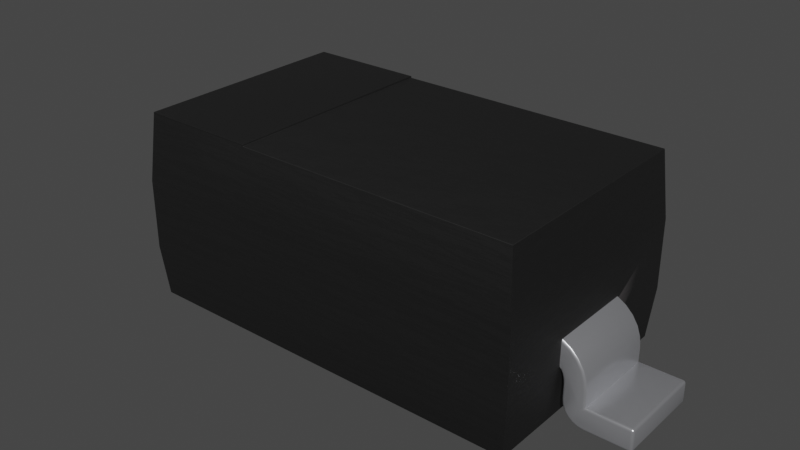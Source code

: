 # Source: D_SOD-123F.blend  (saved by Blender 3.2.14; exported with 4.5.12 LTS)
import bpy
from mathutils import Matrix  # noqa: F401  (used for matrix-valued properties, if any)

bpy.ops.wm.read_factory_settings(use_empty=True)
scene = bpy.context.scene
scene.name = 'Scene'

# ---- collections
col_collection = bpy.data.collections.new('Collection'); scene.collection.children.link(col_collection)

# ---- materials (node trees are filled in below, after node groups)
mat_plastic_chip_detailed = bpy.data.materials.new('plastic_chip_detailed')
mat_plastic_chip_detailed.use_transparent_shadow = False
mat_plastic_chip_detailed.preview_render_type = 'CUBE'
mat_metal_pins = bpy.data.materials.new('metal_pins')
mat_metal_pins.use_transparent_shadow = False
mat_metal_pins.preview_render_type = 'CUBE'
mat_plastic_matte_black = bpy.data.materials.new('plastic_matte_black')
mat_plastic_matte_black.use_transparent_shadow = False
mat_plastic_matte_black.preview_render_type = 'CUBE'

# ---- node groups
ng_auto_smooth = bpy.data.node_groups.new('Auto Smooth', 'GeometryNodeTree')
_s = ng_auto_smooth.interface.new_socket(name='Geometry', in_out='OUTPUT', socket_type='NodeSocketGeometry')
_s = ng_auto_smooth.interface.new_socket(name='Geometry', in_out='INPUT', socket_type='NodeSocketGeometry')
_s = ng_auto_smooth.interface.new_socket(name='Angle', in_out='INPUT', socket_type='NodeSocketFloat')
_s.subtype = 'ANGLE'
_s.min_value = 0.0
_s.max_value = 3.142
ng_auto_smooth.is_modifier = True
_N = ng_auto_smooth.nodes; _L = ng_auto_smooth.links
n0 = _N.new('NodeGroupOutput'); n0.name = 'Group Output'; n0.location = (480, -100)
n1 = _N.new('NodeGroupInput'); n1.name = 'Group Input'; n1.location = (-420, -300)
n2 = _N.new('NodeGroupInput'); n2.name = 'Group Input.001'; n2.location = (-60, -100)
n3 = _N.new('GeometryNodeSetShadeSmooth'); n3.name = 'Set Shade Smooth'; n3.location = (120, -100)
n3.domain = 'EDGE'
n4 = _N.new('GeometryNodeSetShadeSmooth'); n4.name = 'Set Shade Smooth.001'; n4.location = (300, -100)
n5 = _N.new('GeometryNodeInputMeshEdgeAngle'); n5.name = 'Edge Angle'; n5.location = (-420, -220)
n6 = _N.new('GeometryNodeInputEdgeSmooth'); n6.name = 'Is Edge Smooth'; n6.location = (-60, -160)
n7 = _N.new('GeometryNodeInputShadeSmooth'); n7.name = 'Is Face Smooth'; n7.location = (-240, -340)
n8 = _N.new('FunctionNodeBooleanMath'); n8.name = 'Boolean Math'; n8.location = (-60, -220)
n9 = _N.new('FunctionNodeCompare'); n9.name = 'Compare'; n9.location = (-240, -180)
n9.operation = 'LESS_EQUAL'
_L.new(n5.outputs[0], n9.inputs[0])
_L.new(n4.outputs[0], n0.inputs[0])
_L.new(n1.outputs[1], n9.inputs[1])
_L.new(n9.outputs[0], n8.inputs[0])
_L.new(n7.outputs[0], n8.inputs[1])
_L.new(n2.outputs[0], n3.inputs[0])
_L.new(n6.outputs[0], n3.inputs[1])
_L.new(n3.outputs[0], n4.inputs[0])
_L.new(n8.outputs[0], n3.inputs[2])
n0.is_active_output = True

# ---- material node trees
mat_plastic_chip_detailed.use_nodes = True; mat_plastic_chip_detailed.node_tree.nodes.clear()
_N = mat_plastic_chip_detailed.node_tree.nodes; _L = mat_plastic_chip_detailed.node_tree.links
n0 = _N.new('ShaderNodeTexVoronoi'); n0.name = 'Voronoi Texture'; n0.location = (-17912, 1250)
n1 = _N.new('ShaderNodeOutputMaterial'); n1.name = 'Material Output'; n1.location = (1872, 639)
n2 = _N.new('ShaderNodeNewGeometry'); n2.name = 'Geometry'; n2.location = (961, 1090)
n3 = _N.new('ShaderNodeValToRGB'); n3.name = 'ColorRamp.007'; n3.location = (1181, 773)
while len(n3.color_ramp.elements) > 1: n3.color_ramp.elements.remove(n3.color_ramp.elements[-1])
n3.color_ramp.elements[0].position = 0.3182; n3.color_ramp.elements[0].color = (0.5119, 0.5119, 0.5119, 1.0)
_e = n3.color_ramp.elements.new(0.75); _e.color = (1.0, 0.8921, 0.9277, 1.0)
n4 = _N.new('ShaderNodeTexCoord'); n4.name = 'Texture Coordinate.001'; n4.location = (351, 244)
n5 = _N.new('ShaderNodeBump'); n5.name = 'Bump.001'; n5.location = (1139, 402)
n5.inputs[0].default_value = 0.04
n5.inputs[1].default_value = 1.0
n5.inputs[2].default_value = 1.0
n6 = _N.new('ShaderNodeBsdfPrincipled'); n6.name = 'Principled BSDF'; n6.location = (1501, 615)
n6.distribution = 'GGX'
n6.subsurface_method = 'BURLEY'
n6.inputs[3].default_value = 1.45
n6.inputs[27].default_value = (0.0, 0.0, 0.0, 1.0)
n6.inputs[28].default_value = 1.0
n7 = _N.new('ShaderNodeValToRGB'); n7.name = 'ColorRamp.006'; n7.location = (1181, 1056)
while len(n7.color_ramp.elements) > 1: n7.color_ramp.elements.remove(n7.color_ramp.elements[-1])
n7.color_ramp.elements[0].position = 0.5023; n7.color_ramp.elements[0].color = (0.006974, 0.006974, 0.006974, 1.0)
_e = n7.color_ramp.elements.new(0.5523); _e.color = (0.06171, 0.05594, 0.05776, 1.0)
n8 = _N.new('ShaderNodeTexNoise'); n8.name = 'Noise Texture.002'; n8.location = (690, 352)
n8.inputs[3].default_value = 8.0
n9 = _N.new('ShaderNodeBump'); n9.name = 'Bump'; n9.location = (843, 652)
n9.inputs[0].default_value = 0.1
n9.inputs[1].default_value = 1.0
n9.inputs[2].default_value = 1.0
_L.new(n2.outputs[7], n7.inputs[0])
_L.new(n7.outputs[0], n6.inputs[0])
_L.new(n2.outputs[7], n3.inputs[0])
_L.new(n3.outputs[0], n6.inputs[2])
_L.new(n8.outputs[0], n5.inputs[3])
_L.new(n9.outputs[0], n5.inputs[4])
_L.new(n5.outputs[0], n6.inputs[5])
_L.new(n6.outputs[0], n1.inputs[0])
_L.new(n4.outputs[2], n8.inputs[0])
n1.is_active_output = True
mat_metal_pins.use_nodes = True; mat_metal_pins.node_tree.nodes.clear()
_N = mat_metal_pins.node_tree.nodes; _L = mat_metal_pins.node_tree.links
n0 = _N.new('ShaderNodeMapping'); n0.name = 'Mapping'; n0.location = (-1447, -91)
n0.inputs[3].default_value = (4.8, 1.2, 1.1)
n1 = _N.new('ShaderNodeBsdfPrincipled'); n1.name = 'Principled BSDF'; n1.location = (-560, 254)
n1.distribution = 'GGX'
n1.subsurface_method = 'BURLEY'
n1.inputs[1].default_value = 0.7818
n1.inputs[2].default_value = 0.2886
n1.inputs[3].default_value = 1.45
n1.inputs[13].default_value = 0.0
n1.inputs[27].default_value = (0.0, 0.0, 0.0, 1.0)
n1.inputs[28].default_value = 1.0
n2 = _N.new('ShaderNodeOutputMaterial'); n2.name = 'Material Output.002'; n2.location = (-205, 253)
n2.width = 213
n3 = _N.new('ShaderNodeTexNoise'); n3.name = 'Noise Texture.002'; n3.location = (-1228, -73)
n3.inputs[2].default_value = 0.1
n3.inputs[3].default_value = 7.0
n3.inputs[4].default_value = 0.6
n3.inputs[8].default_value = 0.4
n4 = _N.new('ShaderNodeTexCoord'); n4.name = 'Texture Coordinate'; n4.location = (-1636, -116)
n5 = _N.new('ShaderNodeMix'); n5.name = 'Mix.001'; n5.location = (-921, 45)
n5.data_type = 'RGBA'
n5.inputs[6].default_value = (0.9398, 0.9547, 1.0, 1.0)
n5.inputs[7].default_value = (0.13, 0.1259, 0.1359, 1.0)
n6 = _N.new('ShaderNodeBump'); n6.name = 'Bump.001'; n6.location = (-1001, -227)
n6.inputs[0].default_value = 0.05
n6.inputs[1].default_value = 0.01
n6.inputs[2].default_value = 1.0
_L.new(n1.outputs[0], n2.inputs[0])
_L.new(n3.outputs[0], n6.inputs[3])
_L.new(n0.outputs[0], n3.inputs[0])
_L.new(n3.outputs[0], n5.inputs[0])
_L.new(n4.outputs[3], n0.inputs[0])
_L.new(n5.outputs[2], n1.inputs[0])
_L.new(n6.outputs[0], n1.inputs[5])
n2.is_active_output = True
mat_plastic_matte_black.use_nodes = True; mat_plastic_matte_black.node_tree.nodes.clear()
_N = mat_plastic_matte_black.node_tree.nodes; _L = mat_plastic_matte_black.node_tree.links
n0 = _N.new('ShaderNodeOutputMaterial'); n0.name = 'Material Output'; n0.location = (463, 300)
n1 = _N.new('ShaderNodeBsdfPrincipled'); n1.name = 'Principled BSDF'; n1.location = (173, 300)
n1.distribution = 'GGX'
n1.subsurface_method = 'BURLEY'
n1.inputs[1].default_value = 0.06818
n1.inputs[2].default_value = 0.5182
n1.inputs[3].default_value = 1.45
n1.inputs[13].default_value = 0.6432
n1.inputs[20].default_value = 0.1027
n1.inputs[27].default_value = (0.0, 0.0, 0.0, 1.0)
n1.inputs[28].default_value = 1.0
n2 = _N.new('ShaderNodeTexCoord'); n2.name = 'Texture Coordinate'; n2.location = (-1001, 105)
n3 = _N.new('ShaderNodeBump'); n3.name = 'Bump'; n3.location = (-135, -86)
n3.inputs[0].default_value = 0.1
n3.inputs[1].default_value = 0.4
n3.inputs[2].default_value = 1.0
n4 = _N.new('ShaderNodeMapping'); n4.name = 'Mapping'; n4.location = (-755, 143)
n4.inputs[3].default_value = (2.0, 2.0, 2.0)
n5 = _N.new('ShaderNodeValToRGB'); n5.name = 'ColorRamp'; n5.location = (-147, 213)
while len(n5.color_ramp.elements) > 1: n5.color_ramp.elements.remove(n5.color_ramp.elements[-1])
n5.color_ramp.elements[0].position = 0.0; n5.color_ramp.elements[0].color = (0.005014, 0.005014, 0.005014, 1.0)
_e = n5.color_ramp.elements.new(0.9955); _e.color = (0.01269, 0.01269, 0.01269, 1.0)
n6 = _N.new('ShaderNodeTexNoise'); n6.name = 'Noise Texture'; n6.location = (-455, 203)
n6.inputs[2].default_value = 200.0
n6.inputs[3].default_value = 5.6
n6.inputs[4].default_value = 0.5208
_L.new(n1.outputs[0], n0.inputs[0])
_L.new(n6.outputs[0], n5.inputs[0])
_L.new(n5.outputs[0], n1.inputs[0])
_L.new(n2.outputs[2], n4.inputs[0])
_L.new(n4.outputs[0], n6.inputs[0])
_L.new(n6.outputs[0], n3.inputs[3])
_L.new(n3.outputs[0], n1.inputs[5])
n0.is_active_output = True

# ---- world
world_world = bpy.data.worlds.new('World'); scene.world = world_world
world_world.use_nodes = True; world_world.node_tree.nodes.clear()
_N = world_world.node_tree.nodes; _L = world_world.node_tree.links
n0 = _N.new('ShaderNodeOutputWorld'); n0.name = 'World Output'; n0.location = (300, 300)
n1 = _N.new('ShaderNodeBackground'); n1.name = 'Background'; n1.location = (10, 300)
n1.inputs[0].default_value = (0.05088, 0.05088, 0.05088, 1.0)
_L.new(n1.outputs[0], n0.inputs[0])
n0.is_active_output = True
world_world.color = (0.05088, 0.05088, 0.05088)
world_world.use_sun_shadow = False
world_world.sun_shadow_jitter_overblur = 0.0

# ---- meshes
me_shape_4_indexedfaceset_006 = bpy.data.meshes.new('SHAPE_4_IndexedFaceSet.006')
me_shape_4_indexedfaceset_006.from_pydata([(0.5413, -0.315, 0.3228), (0.5413, -0.315, 0.1378), (0.5482, 0.1181, 0.1334), (0.5408, 0.1253, 0.1318), (0.5445, 0.1191, 0.1326), (0.5418, 0.1217, 0.132), (0.5413, 0.1253, 0.1378), (0.5413, 0.1181, 0.1378), (0.5413, 0.1229, 0.1378), (0.5413, 0.1205, 0.1378), (0.5413, -0.1181, 0.1378), (0.5413, -0.1253, 0.1378), (0.5413, -0.1205, 0.1378), (0.5413, -0.1229, 0.1378), (-0.5413, -0.1181, 0.1973), (-0.5413, -0.1109, 0.2058), (-0.5413, -0.1171, 0.2016), (-0.5413, -0.1145, 0.2047), (-0.5413, -0.1253, 0.1378), (-0.5413, -0.1181, 0.1378), (-0.5413, -0.1229, 0.1378), (-0.5413, -0.1205, 0.1378), (-0.5413, 0.1181, 0.1378), (-0.5413, 0.1253, 0.1378), (-0.5413, 0.1205, 0.1378), (-0.5413, 0.1229, 0.1378), (0.603, -0.1181, 0.09801), (0.6102, -0.1109, 0.09843), (0.6066, -0.1171, 0.09822), (0.6093, -0.1145, 0.09837), (0.603, 0.1181, 0.05182), (0.6102, 0.1109, 0.05906), (0.6066, 0.1171, 0.05544), (0.6093, 0.1145, 0.05809), (0.603, -0.1181, 0.05182), (0.6102, -0.1109, 0.05906), (0.6066, -0.1171, 0.05544), (0.6093, -0.1145, 0.05809), (0.7283, -0.1109, 0.05182), (0.7211, -0.1181, 0.05182), (0.7211, -0.1109, 0.05906), (0.7274, -0.1145, 0.05182), (0.7274, -0.1109, 0.05543), (0.7264, -0.1143, 0.05528), (0.7211, -0.1171, 0.05543), (0.7247, -0.1171, 0.05182), (0.7246, -0.1162, 0.05528), (0.7247, -0.1109, 0.05809), (0.7211, -0.1145, 0.05809), (0.7246, -0.1143, 0.05715), (0.7211, -0.1181, 0.007238), (0.7283, -0.1109, 0.007238), (0.7211, -0.1109, 4.846e-09), (0.7247, -0.1171, 0.007238), (0.7211, -0.1171, 0.003624), (0.7246, -0.1162, 0.003777), (0.7274, -0.1109, 0.003624), (0.7274, -0.1145, 0.007238), (0.7264, -0.1143, 0.003777), (0.7211, -0.1145, 0.0009669), (0.7247, -0.1109, 0.0009669), (0.7246, -0.1143, 0.001906), (0.5654, -0.1181, 0.03318), (0.5591, -0.1109, 0.02953), (0.5623, -0.1171, 0.03135), (0.5599, -0.1145, 0.03002), (0.5968, -0.1181, 0.009064), (0.595, -0.1109, 0.002012), (0.5959, -0.1171, 0.005538), (0.5952, -0.1145, 0.002957), (0.5654, 0.1181, 0.03318), (0.5591, 0.1109, 0.02953), (0.5623, 0.1171, 0.03135), (0.5599, 0.1145, 0.03002), (0.5736, 0.1181, 0.02246), (0.5685, 0.1109, 0.0173), (0.5711, 0.1171, 0.01988), (0.5692, 0.1145, 0.01799), (0.5844, 0.1181, 0.01423), (0.5807, 0.1109, 0.007912), (0.5825, 0.1171, 0.01107), (0.5812, 0.1145, 0.008759), (0.5584, 0.1181, 0.05953), (0.5512, 0.1109, 0.05906), (0.5548, 0.1171, 0.05929), (0.5522, 0.1145, 0.05912), (0.5413, 0.1181, 0.1973), (0.5413, 0.1109, 0.2058), (0.5413, 0.1171, 0.2016), (0.5413, 0.1145, 0.2047), (0.5599, 0.1181, 0.1861), (0.5644, 0.1109, 0.1919), (0.5621, 0.1171, 0.189), (0.5638, 0.1145, 0.1911), (0.5981, 0.1109, 0.1505), (0.5916, 0.1181, 0.1473), (0.5973, 0.1145, 0.15), (0.5949, 0.1171, 0.1489), (0.6001, 0.1181, 0.1235), (0.6072, 0.1109, 0.1251), (0.6036, 0.1171, 0.1243), (0.6062, 0.1145, 0.1249), (0.7283, 0.1109, 0.05182), (0.7211, 0.1109, 0.05906), (0.7211, 0.1181, 0.05182), (0.7274, 0.1109, 0.05543), (0.7274, 0.1145, 0.05182), (0.7264, 0.1143, 0.05528), (0.7211, 0.1145, 0.05809), (0.7247, 0.1109, 0.05809), (0.7246, 0.1143, 0.05715), (0.7247, 0.1171, 0.05182), (0.7211, 0.1171, 0.05543), (0.7246, 0.1162, 0.05528), (0.7283, 0.1109, 0.007238), (0.7211, 0.1181, 0.007238), (0.7211, 0.1109, -4.846e-09), (0.7274, 0.1145, 0.007238), (0.7274, 0.1109, 0.003624), (0.7264, 0.1143, 0.003777), (0.7211, 0.1171, 0.003624), (0.7247, 0.1171, 0.007238), (0.7246, 0.1162, 0.003777), (0.7247, 0.1109, 0.0009669), (0.7211, 0.1145, 0.0009669), (0.7246, 0.1143, 0.001906), (0.6107, 0.1181, 0.007238), (0.6102, 0.1109, -4.846e-09), (0.6105, 0.1171, 0.003619), (0.6103, 0.1145, 0.0009697), (0.5602, 0.1181, 0.04566), (0.5532, 0.1109, 0.04377), (0.5567, 0.1171, 0.04472), (0.5541, 0.1145, 0.04402), (0.5968, 0.1181, 0.009064), (0.595, 0.1109, 0.002012), (0.5959, 0.1171, 0.005538), (0.5952, 0.1145, 0.002957), (0.5584, 0.1181, 0.09879), (0.5512, 0.1109, 0.09843), (0.5548, 0.1171, 0.09861), (0.5522, 0.1145, 0.09847), (0.5571, 0.1181, 0.1116), (0.55, 0.1109, 0.1102), (0.5536, 0.1171, 0.1109), (0.551, 0.1145, 0.1104), (0.5584, -0.1181, 0.09879), (0.5512, -0.1109, 0.09843), (0.5548, -0.1171, 0.09861), (0.5522, -0.1145, 0.09847), (0.5465, -0.1109, 0.1215), (0.5532, -0.1181, 0.1243), (0.5474, -0.1145, 0.1219), (0.5498, -0.1171, 0.1229), (0.55, -0.1109, 0.1102), (0.5571, -0.1181, 0.1116), (0.551, -0.1145, 0.1104), (0.5536, -0.1171, 0.1109), (0.5584, -0.1181, 0.05953), (0.5512, -0.1109, 0.05906), (0.5548, -0.1171, 0.05929), (0.5522, -0.1145, 0.05912), (0.6107, -0.1181, 0.007238), (0.6102, -0.1109, 4.846e-09), (0.6105, -0.1171, 0.003619), (0.6103, -0.1145, 0.0009697), (0.5602, -0.1181, 0.04566), (0.5532, -0.1109, 0.04377), (0.5567, -0.1171, 0.04472), (0.5541, -0.1145, 0.04402), (0.5685, -0.1109, 0.0173), (0.5736, -0.1181, 0.02246), (0.5692, -0.1145, 0.01799), (0.5711, -0.1171, 0.01988), (0.5844, -0.1181, 0.01423), (0.5807, -0.1109, 0.007912), (0.5825, -0.1171, 0.01107), (0.5812, -0.1145, 0.008759), (0.5465, 0.1109, 0.1215), (0.5532, 0.1181, 0.1243), (0.5474, 0.1145, 0.1219), (0.5498, 0.1171, 0.1229), (0.5482, -0.1181, 0.1334), (0.5408, -0.1109, 0.1318), (0.5445, -0.1171, 0.1326), (0.5418, -0.1145, 0.132), (0.603, 0.1181, 0.09801), (0.6102, 0.1109, 0.09843), (0.6066, 0.1171, 0.09822), (0.6093, 0.1145, 0.09837), (0.578, 0.1181, 0.1685), (0.5836, 0.1109, 0.1731), (0.5808, 0.1171, 0.1708), (0.5829, 0.1145, 0.1725), (0.5413, -0.1109, 0.2058), (0.5413, -0.1181, 0.1973), (0.5413, -0.1145, 0.2047), (0.5413, -0.1171, 0.2016), (0.5644, -0.1109, 0.1919), (0.5599, -0.1181, 0.1861), (0.5638, -0.1145, 0.1911), (0.5621, -0.1171, 0.189), (0.578, -0.1181, 0.1685), (0.5836, -0.1109, 0.1731), (0.5808, -0.1171, 0.1708), (0.5829, -0.1145, 0.1725), (0.5916, -0.1181, 0.1473), (0.5981, -0.1109, 0.1505), (0.5949, -0.1171, 0.1489), (0.5973, -0.1145, 0.15), (0.6072, -0.1109, 0.1251), (0.6001, -0.1181, 0.1235), (0.6062, -0.1145, 0.1249), (0.6036, -0.1171, 0.1243), (-0.6072, -0.1109, 0.1251), (-0.6001, -0.1181, 0.1235), (-0.6062, -0.1145, 0.1249), (-0.6036, -0.1171, 0.1243), (-0.5599, -0.1181, 0.1861), (-0.5644, -0.1109, 0.1919), (-0.5621, -0.1171, 0.189), (-0.5638, -0.1145, 0.1911), (-0.5413, 0.1109, 0.2058), (-0.5413, 0.1181, 0.1973), (-0.5413, 0.1145, 0.2047), (-0.5413, 0.1171, 0.2016), (-0.5916, 0.1181, 0.1473), (-0.5981, 0.1109, 0.1505), (-0.5949, 0.1171, 0.1489), (-0.5973, 0.1145, 0.15), (-0.5836, 0.1109, 0.1731), (-0.578, 0.1181, 0.1685), (-0.5829, 0.1145, 0.1725), (-0.5808, 0.1171, 0.1708), (-0.5599, 0.1181, 0.1861), (-0.5644, 0.1109, 0.1919), (-0.5621, 0.1171, 0.189), (-0.5638, 0.1145, 0.1911), (-0.6001, 0.1181, 0.1235), (-0.6072, 0.1109, 0.1251), (-0.6036, 0.1171, 0.1243), (-0.6062, 0.1145, 0.1249), (-0.5482, 0.1181, 0.1334), (-0.5408, 0.1109, 0.1318), (-0.5445, 0.1171, 0.1326), (-0.5418, 0.1145, 0.132), (-0.5512, 0.1109, 0.05906), (-0.5584, 0.1181, 0.05953), (-0.5522, 0.1145, 0.05912), (-0.5548, 0.1171, 0.05929), (-0.5807, 0.1109, 0.007912), (-0.5844, 0.1181, 0.01423), (-0.5812, 0.1145, 0.008759), (-0.5825, 0.1171, 0.01107), (-0.7283, 0.1109, 0.007238), (-0.7211, 0.1109, -4.846e-09), (-0.7211, 0.1181, 0.007238), (-0.7274, 0.1109, 0.003624), (-0.7274, 0.1145, 0.007238), (-0.7264, 0.1143, 0.003777), (-0.7211, 0.1145, 0.0009669), (-0.7247, 0.1109, 0.0009669), (-0.7246, 0.1143, 0.001906), (-0.7247, 0.1171, 0.007238), (-0.7211, 0.1171, 0.003624), (-0.7246, 0.1162, 0.003777), (-0.7283, 0.1109, 0.05182), (-0.7211, 0.1181, 0.05182), (-0.7211, 0.1109, 0.05906), (-0.7274, 0.1145, 0.05182), (-0.7274, 0.1109, 0.05543), (-0.7264, 0.1143, 0.05528), (-0.7211, 0.1171, 0.05543), (-0.7247, 0.1171, 0.05182), (-0.7246, 0.1162, 0.05528), (-0.7247, 0.1109, 0.05809), (-0.7211, 0.1145, 0.05809), (-0.7246, 0.1143, 0.05715), (-0.603, 0.1181, 0.05182), (-0.6102, 0.1109, 0.05906), (-0.6066, 0.1171, 0.05544), (-0.6093, 0.1145, 0.05809), (-0.603, -0.1181, 0.09801), (-0.6102, -0.1109, 0.09843), (-0.6066, -0.1171, 0.09822), (-0.6093, -0.1145, 0.09837), (-0.5916, -0.1181, 0.1473), (-0.5981, -0.1109, 0.1505), (-0.5949, -0.1171, 0.1489), (-0.5973, -0.1145, 0.15), (-0.578, -0.1181, 0.1685), (-0.5836, -0.1109, 0.1731), (-0.5808, -0.1171, 0.1708), (-0.5829, -0.1145, 0.1725), (-0.7211, -0.1109, 0.05906), (-0.7211, -0.1181, 0.05182), (-0.7283, -0.1109, 0.05182), (-0.7211, -0.1145, 0.05809), (-0.7247, -0.1109, 0.05809), (-0.7246, -0.1143, 0.05715), (-0.7247, -0.1171, 0.05182), (-0.7211, -0.1171, 0.05543), (-0.7246, -0.1162, 0.05528), (-0.7274, -0.1109, 0.05543), (-0.7274, -0.1145, 0.05182), (-0.7264, -0.1143, 0.05528), (-0.5584, -0.1181, 0.05953), (-0.5512, -0.1109, 0.05906), (-0.5548, -0.1171, 0.05929), (-0.5522, -0.1145, 0.05912), (-0.595, -0.1109, 0.002012), (-0.5968, -0.1181, 0.009064), (-0.5952, -0.1145, 0.002957), (-0.5959, -0.1171, 0.005538), (-0.5807, -0.1109, 0.007912), (-0.5844, -0.1181, 0.01423), (-0.5812, -0.1145, 0.008759), (-0.5825, -0.1171, 0.01107), (-0.5736, -0.1181, 0.02246), (-0.5685, -0.1109, 0.0173), (-0.5711, -0.1171, 0.01988), (-0.5692, -0.1145, 0.01799), (-0.5654, -0.1181, 0.03318), (-0.5591, -0.1109, 0.02953), (-0.5623, -0.1171, 0.03135), (-0.5599, -0.1145, 0.03002), (-0.5602, -0.1181, 0.04566), (-0.5532, -0.1109, 0.04377), (-0.5567, -0.1171, 0.04472), (-0.5541, -0.1145, 0.04402), (-0.5482, -0.1181, 0.1334), (-0.5408, -0.1253, 0.1318), (-0.5445, -0.1191, 0.1326), (-0.5418, -0.1217, 0.132), (-0.5571, -0.1181, 0.1116), (-0.55, -0.1109, 0.1102), (-0.5536, -0.1171, 0.1109), (-0.551, -0.1145, 0.1104), (-0.5532, -0.1181, 0.1243), (-0.5465, -0.1109, 0.1215), (-0.5498, -0.1171, 0.1229), (-0.5474, -0.1145, 0.1219), (-0.5571, 0.1181, 0.1116), (-0.55, 0.1109, 0.1102), (-0.5536, 0.1171, 0.1109), (-0.551, 0.1145, 0.1104), (-0.5532, 0.1181, 0.1243), (-0.5465, 0.1109, 0.1215), (-0.5498, 0.1171, 0.1229), (-0.5474, 0.1145, 0.1219), (-0.5584, 0.1181, 0.09879), (-0.5512, 0.1109, 0.09843), (-0.5548, 0.1171, 0.09861), (-0.5522, 0.1145, 0.09847), (-0.5584, -0.1181, 0.09879), (-0.5512, -0.1109, 0.09843), (-0.5548, -0.1171, 0.09861), (-0.5522, -0.1145, 0.09847), (-0.6102, -0.1109, 4.846e-09), (-0.6107, -0.1181, 0.007238), (-0.6103, -0.1145, 0.0009697), (-0.6105, -0.1171, 0.003619), (-0.595, 0.1109, 0.002012), (-0.5968, 0.1181, 0.009064), (-0.5952, 0.1145, 0.002957), (-0.5959, 0.1171, 0.005538), (-0.5736, 0.1181, 0.02246), (-0.5685, 0.1109, 0.0173), (-0.5711, 0.1171, 0.01988), (-0.5692, 0.1145, 0.01799), (-0.5591, 0.1109, 0.02953), (-0.5654, 0.1181, 0.03318), (-0.5599, 0.1145, 0.03002), (-0.5623, 0.1171, 0.03135), (-0.5532, 0.1109, 0.04377), (-0.5602, 0.1181, 0.04566), (-0.5541, 0.1145, 0.04402), (-0.5567, 0.1171, 0.04472), (-0.6107, 0.1181, 0.007238), (-0.6102, 0.1109, -4.846e-09), (-0.6105, 0.1171, 0.003619), (-0.6103, 0.1145, 0.0009697), (-0.7283, -0.1109, 0.007238), (-0.7211, -0.1181, 0.007238), (-0.7211, -0.1109, 4.846e-09), (-0.7274, -0.1145, 0.007238), (-0.7274, -0.1109, 0.003624), (-0.7264, -0.1143, 0.003777), (-0.7211, -0.1171, 0.003624), (-0.7247, -0.1171, 0.007238), (-0.7246, -0.1162, 0.003777), (-0.7247, -0.1109, 0.0009669), (-0.7211, -0.1145, 0.0009669), (-0.7246, -0.1143, 0.001906), (-0.603, -0.1181, 0.05182), (-0.6102, -0.1109, 0.05906), (-0.6066, -0.1171, 0.05544), (-0.6093, -0.1145, 0.05809), (-0.603, 0.1181, 0.09801), (-0.6102, 0.1109, 0.09843), (-0.6066, 0.1171, 0.09822), (-0.6093, 0.1145, 0.09837), (0.5278, -0.3014, 1.317e-08), (0.5294, -0.303, 0.0015), (0.5285, -0.3022, 0.0002009), (0.5291, -0.3028, 0.0007498), (0.5398, 0.315, 0.1378), (0.5413, 0.3135, 0.1378), (0.5406, 0.3148, 0.1378), (0.5411, 0.3142, 0.1378), (0.5413, 0.3135, 0.3228), (0.5398, 0.315, 0.3228), (0.5411, 0.3142, 0.3228), (0.5406, 0.3148, 0.3228), (-0.5413, -0.3135, 0.3228), (-0.5398, -0.315, 0.3228), (-0.5411, -0.3142, 0.3228), (-0.5406, -0.3148, 0.3228), (-0.5413, 0.3135, 0.1378), (-0.5398, 0.315, 0.1378), (-0.5411, 0.3142, 0.1378), (-0.5406, 0.3148, 0.1378), (-0.5398, -0.315, 0.1378), (-0.5413, -0.3135, 0.1378), (-0.5406, -0.3148, 0.1378), (-0.5411, -0.3142, 0.1378), (0.5278, 0.3014, -1.317e-08), (0.5294, 0.3015, 0.001499), (0.5279, 0.303, 0.001499), (0.5285, 0.3014, 0.0002219), (0.5278, 0.3022, 0.0002219), (0.5285, 0.3022, 0.0003852), (0.5292, 0.3023, 0.001455), (0.5291, 0.3015, 0.0007643), (0.529, 0.3022, 0.0007711), (0.5279, 0.3027, 0.0007643), (0.5286, 0.3028, 0.001455), (0.5286, 0.3026, 0.0007711), (-0.5278, -0.3014, 1.317e-08), (-0.5294, -0.3015, 0.0015), (-0.5279, -0.303, 0.0015), (-0.5285, -0.3014, 0.000222), (-0.5278, -0.3022, 0.000222), (-0.5285, -0.3022, 0.0003853), (-0.5292, -0.3023, 0.001455), (-0.5291, -0.3015, 0.0007644), (-0.529, -0.3022, 0.0007711), (-0.5279, -0.3027, 0.0007643), (-0.5286, -0.3028, 0.001455), (-0.5286, -0.3026, 0.0007711), (-0.5294, 0.3015, 0.001499), (-0.5278, 0.3014, -1.317e-08), (-0.5279, 0.303, 0.001499), (-0.5291, 0.3015, 0.0007643), (-0.5292, 0.3023, 0.001455), (-0.529, 0.3022, 0.0007711), (-0.5278, 0.3022, 0.0002219), (-0.5285, 0.3014, 0.0002219), (-0.5285, 0.3022, 0.0003852), (-0.5286, 0.3028, 0.001455), (-0.5279, 0.3027, 0.0007643), (-0.5286, 0.3026, 0.0007711), (-0.2094, -0.298, 0.5), (-0.2109, -0.2996, 0.4985), (-0.2109, -0.2995, 0.5015), (-0.2099, -0.2987, 0.4998), (-0.2101, -0.2984, 0.5002), (-0.2104, -0.299, 0.5), (-0.2109, -0.2995, 0.4995), (-0.2104, -0.2993, 0.4992), (-0.2106, -0.2993, 0.4997), (-0.2107, -0.299, 0.5008), (-0.2109, -0.2995, 0.5006), (-0.2107, -0.2992, 0.5003), (-0.5398, 0.315, 0.3228), (-0.5413, 0.3135, 0.3228), (-0.5406, 0.3148, 0.3228), (-0.5411, 0.3142, 0.3228), (-0.2109, 0.2995, 0.5015), (-0.2109, 0.2996, 0.4985), (-0.2094, 0.298, 0.5), (-0.2109, 0.2995, 0.5006), (-0.2107, 0.299, 0.5008), (-0.2107, 0.2992, 0.5003), (-0.2104, 0.2993, 0.4992), (-0.2109, 0.2995, 0.4995), (-0.2106, 0.2993, 0.4997), (-0.2101, 0.2984, 0.5002), (-0.2099, 0.2987, 0.4998), (-0.2104, 0.299, 0.5), (0.5243, -0.298, 0.5), (0.526, -0.2996, 0.4985), (0.5251, -0.2987, 0.4998), (0.5257, -0.2993, 0.4993), (0.526, 0.2981, 0.4985), (0.5243, 0.298, 0.5), (0.5245, 0.2996, 0.4985), (0.5257, 0.298, 0.4992), (0.5257, 0.2988, 0.4985), (0.5255, 0.2987, 0.4992), (0.5244, 0.2987, 0.4998), (0.5251, 0.298, 0.4998), (0.5251, 0.2987, 0.4996), (0.5252, 0.2994, 0.4985), (0.5244, 0.2993, 0.4992), (0.5251, 0.2991, 0.4992), (-0.2124, 0.298, 0.5046), (-0.2109, 0.2995, 0.5031), (-0.2116, 0.2987, 0.5044), (-0.2111, 0.2993, 0.5038), (-0.5258, 0.298, 0.5015), (-0.526, 0.2981, 0.4985), (-0.5245, 0.2996, 0.4985), (-0.5243, 0.2995, 0.5015), (-0.5259, 0.298, 0.5006), (-0.5256, 0.2987, 0.5015), (-0.5256, 0.2988, 0.5005), (-0.5257, 0.2988, 0.4985), (-0.5259, 0.298, 0.4995), (-0.5257, 0.2988, 0.4995), (-0.5244, 0.2995, 0.4995), (-0.5252, 0.2994, 0.4985), (-0.5252, 0.2993, 0.4995), (-0.5251, 0.2992, 0.5015), (-0.5244, 0.2995, 0.5006), (-0.5251, 0.2992, 0.5005), (-0.5258, -0.298, 0.5015), (-0.5243, -0.2995, 0.5015), (-0.5245, -0.2996, 0.4985), (-0.526, -0.2981, 0.4985), (-0.5256, -0.2987, 0.5015), (-0.5259, -0.298, 0.5006), (-0.5256, -0.2988, 0.5005), (-0.5244, -0.2995, 0.5006), (-0.5251, -0.2992, 0.5015), (-0.5251, -0.2992, 0.5005), (-0.5252, -0.2994, 0.4985), (-0.5244, -0.2995, 0.4995), (-0.5252, -0.2993, 0.4995), (-0.5259, -0.298, 0.4995), (-0.5257, -0.2988, 0.4985), (-0.5257, -0.2988, 0.4995), (-0.2124, -0.298, 0.5046), (-0.2109, -0.2995, 0.5031), (-0.2116, -0.2987, 0.5044), (-0.2111, -0.2993, 0.5038), (-0.5243, 0.298, 0.5046), (-0.5258, 0.298, 0.5031), (-0.5243, 0.2995, 0.5031), (-0.5251, 0.298, 0.5044), (-0.5243, 0.2987, 0.5044), (-0.5251, 0.2987, 0.5042), (-0.5256, 0.2987, 0.5031), (-0.5256, 0.298, 0.5038), (-0.5254, 0.2987, 0.5038), (-0.5243, 0.2993, 0.5038), (-0.5251, 0.2993, 0.5031), (-0.5251, 0.2991, 0.5038), (-0.5258, -0.298, 0.5031), (-0.5243, -0.298, 0.5046), (-0.5243, -0.2995, 0.5031), (-0.5256, -0.298, 0.5038), (-0.5256, -0.2987, 0.5031), (-0.5254, -0.2987, 0.5038), (-0.5243, -0.2987, 0.5044), (-0.5251, -0.298, 0.5044), (-0.5251, -0.2987, 0.5042), (-0.5251, -0.2993, 0.5031), (-0.5243, -0.2993, 0.5038), (-0.5251, -0.2991, 0.5038), (-0.5447, -0.1181, 0.1356), (-0.5429, -0.1198, 0.1353), (-0.5416, -0.1223, 0.135), (-0.5411, -0.1253, 0.1349), (-0.5429, -0.1181, 0.1368), (-0.542, -0.1202, 0.1366), (-0.5414, -0.1227, 0.1365), (-0.5412, -0.1253, 0.1365), (-0.545, -0.1176, 0.1262), (-0.5459, -0.1123, 0.1225), (-0.5427, -0.1187, 0.1368), (-0.5437, -0.1191, 0.1354), (-0.5411, 0.1182, 0.1349), (-0.5416, 0.1188, 0.135), (-0.5429, 0.1189, 0.1352), (-0.5447, 0.1181, 0.1356), (-0.5412, 0.1218, 0.1363), (-0.5415, 0.1209, 0.1364), (-0.5421, 0.1197, 0.1365), (-0.543, 0.1181, 0.1367), (-0.7279, 0.1109, 0.005431), (-0.7269, 0.1144, 0.005507), (-0.7211, 0.1176, 0.005431), (-0.7246, 0.1167, 0.005507), (-0.7279, -0.1109, 0.005431), (-0.7269, -0.1144, 0.005507), (-0.7246, -0.1167, 0.005507), (-0.7211, -0.1176, 0.005431), (-0.5834, -0.1176, 0.01265), (-0.5723, -0.1176, 0.02117), (-0.5638, -0.1176, 0.03227), (-0.5585, -0.1176, 0.04519), (-0.5964, -0.1176, 0.007301), (-0.5566, -0.1176, 0.05941), (-0.5553, -0.1176, 0.1113), (-0.5515, -0.1176, 0.1236), (-0.5553, 0.1176, 0.1113), (-0.5515, 0.1176, 0.1236), (-0.5723, 0.1176, 0.02117), (-0.5638, 0.1176, 0.03227), (-0.5585, 0.1176, 0.04519), (-0.5464, 0.1176, 0.133), (-0.5413, 0.1193, 0.1378), (-0.5464, -0.1186, 0.133), (-0.6106, 0.1176, 0.005428), (-0.5964, 0.1176, 0.007301), (-0.5834, 0.1176, 0.01265), (-0.5566, 0.1176, 0.05941), (-0.5566, 0.1176, 0.0987), (-0.6106, -0.1176, 0.005428), (-0.5566, -0.1176, 0.0987), (-0.5428, -0.1184, 0.1368), (-0.5442, -0.1186, 0.1355), (-0.5438, 0.1185, 0.1354), (-0.5426, 0.1189, 0.1366), (-0.5445, 0.1182, 0.1348), (-0.5429, 0.1184, 0.1367), (-0.5441, 0.1184, 0.1355), (-0.5419, 0.1191, 0.1372), (-0.5422, 0.119, 0.137), (-0.5424, 0.1192, 0.1366), (0.5418, -0.1155, 0.1327), (0.5439, -0.1178, 0.1336), (0.5413, -0.1181, 0.1676), (0.5411, -0.1196, 0.1354), (0.5422, -0.1196, 0.1363), (0.5415, -0.1197, 0.1356), (0.5411, -0.1198, 0.135), (0.544, 0.1196, 0.1325), (0.544, 0.1188, 0.128), (0.5439, 0.1175, 0.1262), (0.5436, 0.1195, 0.1341)], [(634, 6)], [(104, 30, 186, 98, 95, 190, 90, 86, 7, 2, 179, 142, 138, 82, 130, 70, 74, 78, 134, 126, 115), (362, 310, 314, 250), (439, 450, 418, 23, 586, 582, 243, 331, 573, 577, 18, 423), (235, 219, 291, 230), (139, 147, 159, 83), (246, 307, 355, 351), (451, 438, 402, 426), (79, 175, 67, 135), (167, 131, 83, 159), (478, 464, 543, 507), (135, 67, 163, 127), (359, 383, 295, 394, 282, 215, 286, 290, 218, 14, 19, 574, 570, 330, 338, 334, 354, 306, 326, 322, 318, 315, 311), (367, 319, 323, 370), (127, 163, 52, 116), (75, 170, 175, 79), (91, 198, 194, 87), (219, 235, 222, 15), (491, 494, 410, 0), (250, 314, 319, 367), (150, 154, 143, 178), (419, 452, 428, 406), (94, 207, 203, 191), (139, 143, 154, 147), (227, 287, 214, 239), (239, 214, 283, 399), (187, 27, 210, 99), (99, 210, 207, 94), (528, 463, 491, 0, 415), (411, 474, 419, 406), (474, 411, 496, 479, 512), (238, 398, 278, 267, 256, 378, 363, 251, 366, 371, 375, 247, 350, 342, 346, 242, 585, 589, 22, 223, 234, 231, 226), (464, 527, 560, 543), (191, 203, 198, 91), (187, 31, 35, 27), (511, 529, 414, 475), (194, 196, 197, 195, 633, 10, 12, 13, 11, 1, 0, 410, 407, 6, 8, 9, 7, 86, 88, 89, 87), (414, 423, 18, 20, 21, 19, 14, 16, 17, 15, 222, 224, 225, 223, 22, 612, 24, 25, 23, 418, 475), (162, 66, 174, 171, 62, 166, 158, 146, 155, 151, 182, 10, 633, 195, 199, 202, 206, 211, 26, 34, 39, 50), (374, 327, 307, 246), (427, 403, 1, 637, 634, 183, 3, 6, 407), (114, 51, 38, 102), (335, 339, 347, 343), (415, 0, 1, 422), (255, 384, 358, 379), (243, 347, 339, 579, 331), (310, 362, 379, 358), (526, 510, 547, 558), (230, 291, 287, 227), (370, 323, 327, 374), (31, 103, 40, 35), (279, 399, 283, 395), (266, 296, 382, 254), (268, 279, 395, 294), (559, 546, 506, 542), (480, 495, 490, 462), (513, 478, 507, 548), (71, 63, 170, 75), (131, 167, 63, 71), (355, 335, 343, 351), (38, 41, 43, 42), (41, 45, 46, 43), (39, 44, 46, 45), (44, 48, 49, 46), (40, 47, 49, 48), (47, 42, 43, 49), (43, 46, 49), (50, 53, 55, 54), (53, 57, 58, 55), (51, 56, 58, 57), (56, 60, 61, 58), (52, 59, 61, 60), (59, 54, 55, 61), (55, 58, 61), (102, 105, 107, 106), (105, 109, 110, 107), (103, 108, 110, 109), (108, 112, 113, 110), (104, 111, 113, 112), (111, 106, 107, 113), (107, 110, 113), (114, 117, 119, 118), (117, 121, 122, 119), (115, 120, 122, 121), (120, 124, 125, 122), (116, 123, 125, 124), (123, 118, 119, 125), (119, 122, 125), (590, 257, 259, 591), (257, 261, 262, 259), (255, 260, 262, 261), (260, 264, 265, 262), (592, 593, 265, 264), (593, 591, 259, 265), (259, 262, 265), (266, 269, 271, 270), (269, 273, 274, 271), (267, 272, 274, 273), (272, 276, 277, 274), (268, 275, 277, 276), (275, 270, 271, 277), (271, 274, 277), (294, 297, 299, 298), (297, 301, 302, 299), (295, 300, 302, 301), (300, 304, 305, 302), (296, 303, 305, 304), (303, 298, 299, 305), (299, 302, 305), (594, 595, 387, 386), (595, 596, 390, 387), (597, 388, 390, 596), (388, 392, 393, 390), (384, 391, 393, 392), (391, 386, 387, 393), (387, 390, 393), (38, 51, 57, 41), (41, 57, 53, 45), (45, 53, 50, 39), (75, 79, 81, 77), (77, 81, 80, 76), (76, 80, 78, 74), (71, 75, 77, 73), (73, 77, 76, 72), (72, 76, 74, 70), (86, 90, 92, 88), (88, 92, 93, 89), (89, 93, 91, 87), (104, 115, 121, 111), (111, 121, 117, 106), (106, 117, 114, 102), (115, 126, 128, 120), (120, 128, 129, 124), (124, 129, 127, 116), (126, 134, 136, 128), (128, 136, 137, 129), (129, 137, 135, 127), (95, 98, 100, 97), (97, 100, 101, 96), (96, 101, 99, 94), (138, 142, 144, 140), (140, 144, 145, 141), (141, 145, 143, 139), (147, 154, 156, 149), (149, 156, 157, 148), (148, 157, 155, 146), (146, 158, 160, 148), (148, 160, 161, 149), (149, 161, 159, 147), (158, 166, 168, 160), (160, 168, 169, 161), (161, 169, 167, 159), (171, 174, 176, 173), (173, 176, 177, 172), (172, 177, 175, 170), (151, 155, 157, 153), (153, 157, 156, 152), (152, 156, 154, 150), (207, 210, 212, 209), (209, 212, 213, 208), (208, 213, 211, 206), (194, 198, 200, 196), (196, 200, 201, 197), (197, 201, 199, 195), (198, 203, 205, 200), (200, 205, 204, 201), (201, 204, 202, 199), (203, 207, 209, 205), (205, 209, 208, 204), (204, 208, 206, 202), (231, 234, 236, 233), (233, 236, 237, 232), (232, 237, 235, 230), (222, 235, 237, 224), (224, 237, 236, 225), (225, 236, 234, 223), (226, 231, 233, 228), (228, 233, 232, 229), (229, 232, 230, 227), (256, 267, 273, 263), (263, 273, 269, 258), (258, 269, 266, 254), (267, 278, 280, 272), (272, 280, 281, 276), (276, 281, 279, 268), (598, 599, 320, 317), (317, 320, 321, 316), (316, 321, 319, 314), (599, 600, 324, 320), (320, 324, 325, 321), (321, 325, 323, 319), (600, 601, 328, 324), (324, 328, 329, 325), (325, 329, 327, 323), (602, 598, 317, 313), (313, 317, 316, 312), (312, 316, 314, 310), (307, 327, 329, 309), (309, 329, 328, 308), (603, 601, 326, 306), (287, 291, 293, 289), (289, 293, 292, 288), (288, 292, 290, 286), (604, 605, 340, 336), (336, 340, 341, 337), (337, 341, 339, 335), (343, 347, 349, 345), (345, 349, 348, 344), (606, 607, 346, 342), (367, 370, 372, 369), (369, 372, 373, 368), (608, 609, 371, 366), (370, 374, 376, 372), (372, 376, 377, 373), (609, 610, 375, 371), (183, 634, 636, 631, 185), (185, 631, 632, 184), (184, 632, 10, 182), (6, 3, 5, 8), (8, 5, 638, 641, 9), (9, 641, 7), (586, 23, 25, 587), (587, 25, 24, 588), (624, 629, 22, 626), (574, 19, 580, 621), (575, 21, 20, 576), (576, 20, 18, 577), (27, 35, 37, 29), (29, 37, 36, 28), (28, 36, 34, 26), (186, 30, 32, 188), (188, 32, 33, 189), (189, 33, 31, 187), (35, 40, 48, 37), (37, 48, 44, 36), (36, 44, 39, 34), (30, 104, 112, 32), (32, 112, 108, 33), (33, 108, 103, 31), (40, 103, 109, 47), (47, 109, 105, 42), (42, 105, 102, 38), (51, 114, 118, 56), (56, 118, 123, 60), (60, 123, 116, 52), (52, 163, 165, 59), (59, 165, 164, 54), (54, 164, 162, 50), (166, 62, 64, 168), (168, 64, 65, 169), (169, 65, 63, 167), (62, 171, 173, 64), (64, 173, 172, 65), (65, 172, 170, 63), (174, 66, 68, 176), (176, 68, 69, 177), (177, 69, 67, 175), (79, 135, 137, 81), (81, 137, 136, 80), (80, 136, 134, 78), (163, 67, 69, 165), (165, 69, 68, 164), (164, 68, 66, 162), (83, 131, 133, 85), (85, 133, 132, 84), (84, 132, 130, 82), (131, 71, 73, 133), (133, 73, 72, 132), (132, 72, 70, 130), (82, 138, 140, 84), (84, 140, 141, 85), (85, 141, 139, 83), (187, 99, 101, 189), (189, 101, 100, 188), (188, 100, 98, 186), (90, 190, 192, 92), (92, 192, 193, 93), (93, 193, 191, 91), (190, 95, 97, 192), (192, 97, 96, 193), (193, 96, 94, 191), (3, 640, 639, 5), (5, 639, 638), (4, 181, 179, 2), (178, 143, 145, 180), (180, 145, 144, 181), (181, 144, 142, 179), (182, 151, 153, 184), (184, 153, 152, 185), (185, 152, 150, 183), (26, 211, 213, 28), (28, 213, 212, 29), (29, 212, 210, 27), (283, 214, 216, 285), (285, 216, 217, 284), (284, 217, 215, 282), (214, 287, 289, 216), (216, 289, 288, 217), (217, 288, 286, 215), (14, 218, 220, 16), (16, 220, 221, 17), (17, 221, 219, 15), (398, 238, 240, 400), (400, 240, 241, 401), (401, 241, 239, 399), (238, 226, 228, 240), (240, 228, 229, 241), (241, 229, 227, 239), (291, 219, 221, 293), (293, 221, 220, 292), (292, 220, 218, 290), (379, 362, 364, 381), (381, 364, 365, 380), (614, 615, 363, 378), (362, 250, 252, 364), (364, 252, 253, 365), (615, 616, 251, 363), (250, 367, 369, 252), (252, 369, 368, 253), (616, 608, 366, 251), (614, 592, 264, 380), (380, 264, 260, 381), (381, 260, 255, 379), (617, 610, 377, 249), (249, 377, 376, 248), (248, 376, 374, 246), (611, 607, 348, 244), (244, 348, 349, 245), (245, 349, 347, 243), (351, 343, 345, 353), (353, 345, 344, 352), (618, 606, 342, 350), (618, 617, 249, 352), (352, 249, 248, 353), (353, 248, 246, 351), (399, 279, 281, 401), (401, 281, 280, 400), (400, 280, 278, 398), (282, 394, 396, 284), (284, 396, 397, 285), (285, 397, 395, 283), (394, 295, 301, 396), (396, 301, 297, 397), (397, 297, 294, 395), (619, 602, 313, 361), (361, 313, 312, 360), (360, 312, 310, 358), (603, 620, 356, 308), (308, 356, 357, 309), (309, 357, 355, 307), (620, 604, 336, 356), (356, 336, 337, 357), (357, 337, 335, 355), (295, 383, 389, 300), (300, 389, 385, 304), (304, 385, 382, 296), (331, 579, 578, 333), (333, 578, 332), (613, 605, 338, 330), (597, 619, 361, 388), (388, 361, 360, 392), (392, 360, 358, 384), (384, 255, 261, 391), (391, 261, 257, 386), (594, 590, 254, 382), (296, 266, 270, 303), (303, 270, 275, 298), (298, 275, 268, 294), (183, 150, 178, 640, 3), (426, 429, 431, 430), (429, 433, 434, 431), (427, 432, 434, 433), (432, 436, 437, 434), (428, 435, 437, 436), (435, 430, 431, 437), (431, 434, 437), (438, 441, 443, 442), (441, 445, 446, 443), (439, 444, 446, 445), (444, 448, 449, 446), (440, 447, 449, 448), (447, 442, 443, 449), (443, 446, 449), (450, 453, 455, 454), (453, 457, 458, 455), (451, 456, 458, 457), (456, 460, 461, 458), (452, 459, 461, 460), (459, 454, 455, 461), (455, 458, 461), (462, 465, 467, 466), (465, 469, 470, 467), (463, 468, 470, 469), (468, 472, 473, 470), (464, 471, 473, 472), (471, 466, 467, 473), (467, 470, 473), (478, 481, 483, 482), (481, 485, 486, 483), (479, 484, 486, 485), (484, 488, 489, 486), (480, 487, 489, 488), (487, 482, 483, 489), (483, 486, 489), (494, 497, 499, 498), (497, 501, 502, 499), (495, 500, 502, 501), (500, 504, 505, 502), (496, 503, 505, 504), (503, 498, 499, 505), (499, 502, 505), (510, 514, 516, 515), (514, 518, 519, 516), (511, 517, 519, 518), (517, 521, 522, 519), (512, 520, 522, 521), (520, 524, 525, 522), (513, 523, 525, 524), (523, 515, 516, 525), (516, 519, 522, 525), (526, 530, 532, 531), (530, 534, 535, 532), (527, 533, 535, 534), (533, 537, 538, 535), (528, 536, 538, 537), (536, 540, 541, 538), (529, 539, 541, 540), (539, 531, 532, 541), (532, 535, 538, 541), (546, 549, 551, 550), (549, 553, 554, 551), (547, 552, 554, 553), (552, 556, 557, 554), (548, 555, 557, 556), (555, 550, 551, 557), (551, 554, 557), (558, 561, 563, 562), (561, 565, 566, 563), (559, 564, 566, 565), (564, 568, 569, 566), (560, 567, 569, 568), (567, 562, 563, 569), (563, 566, 569), (407, 410, 412, 409), (409, 412, 413, 408), (408, 413, 411, 406), (438, 451, 457, 441), (441, 457, 453, 445), (445, 453, 450, 439), (428, 452, 460, 435), (435, 460, 456, 430), (430, 456, 451, 426), (490, 495, 501, 492), (492, 501, 497, 493), (493, 497, 494, 491), (510, 526, 531, 514), (514, 531, 539, 518), (518, 539, 529, 511), (546, 559, 565, 549), (549, 565, 561, 553), (553, 561, 558, 547), (543, 560, 568, 545), (545, 568, 564, 544), (544, 564, 559, 542), (406, 428, 436, 408), (408, 436, 432, 409), (409, 432, 427, 407), (403, 427, 433, 405), (405, 433, 429, 404), (404, 429, 426, 402), (475, 418, 420, 477), (477, 420, 421, 476), (476, 421, 419, 474), (423, 414, 416, 425), (425, 416, 417, 424), (424, 417, 415, 422), (439, 423, 425, 444), (444, 425, 424, 448), (448, 424, 422, 440), (418, 450, 454, 420), (420, 454, 459, 421), (421, 459, 452, 419), (464, 478, 482, 471), (471, 482, 487, 466), (466, 487, 480, 462), (479, 496, 504, 484), (484, 504, 500, 488), (488, 500, 495, 480), (462, 490, 492, 465), (465, 492, 493, 469), (469, 493, 491, 463), (402, 438, 442, 404), (404, 442, 447, 405), (405, 447, 440, 403), (414, 529, 540, 416), (416, 540, 536, 417), (417, 536, 528, 415), (474, 512, 521, 476), (476, 521, 517, 477), (477, 517, 511, 475), (527, 464, 472, 533), (533, 472, 468, 537), (537, 468, 463, 528), (512, 479, 485, 520), (520, 485, 481, 524), (524, 481, 478, 513), (496, 411, 413, 503), (503, 413, 412, 498), (498, 412, 410, 494), (507, 543, 545, 509), (509, 545, 544, 508), (508, 544, 542, 506), (526, 558, 562, 530), (530, 562, 567, 534), (534, 567, 560, 527), (513, 548, 556, 523), (523, 556, 552, 515), (515, 552, 547, 510), (548, 507, 509, 555), (555, 509, 508, 550), (550, 508, 506, 546), (440, 422, 1, 403), (333, 572, 573, 331), (332, 571, 572, 333), (613, 622, 581, 332), (572, 576, 577, 573), (571, 575, 576, 572), (622, 621, 580, 581), (332, 578, 341, 340), (575, 19, 21), (578, 579, 339, 341), (611, 625, 627, 585, 242), (580, 19, 575), (581, 580, 575, 571), (332, 581, 571), (245, 584, 244), (243, 582, 583, 245), (623, 624, 626, 627), (583, 587, 588, 584), (582, 586, 587, 583), (584, 630, 624, 623), (244, 625, 611), (570, 574, 621, 622), (330, 570, 622, 613), (386, 257, 590, 594), (383, 359, 619, 597), (332, 340, 605, 613), (354, 334, 604, 620), (306, 354, 620, 603), (359, 311, 602, 619), (350, 247, 617, 618), (352, 344, 606, 618), (242, 346, 607, 611), (247, 375, 610, 617), (378, 256, 592, 614), (253, 368, 608, 616), (365, 253, 616, 615), (380, 365, 615, 614), (588, 24, 612, 628, 629, 630), (373, 377, 610, 609), (368, 373, 609, 608), (344, 348, 607, 606), (334, 338, 605, 604), (308, 328, 601, 603), (311, 315, 598, 602), (322, 326, 601, 600), (318, 322, 600, 599), (315, 318, 599, 598), (383, 597, 596, 389), (385, 389, 596, 595), (382, 385, 595, 594), (263, 258, 591, 593), (256, 263, 593, 592), (254, 590, 591, 258), (626, 22, 589), (627, 626, 589, 585), (625, 244, 584, 623), (627, 625, 623), (584, 245, 583), (22, 629, 628), (628, 612, 22), (630, 584, 588), (630, 629, 624), (632, 631, 636, 635), (10, 635, 12), (637, 1, 11, 634), (635, 10, 632), (635, 636, 13, 12), (636, 634, 11, 13), (641, 638, 4), (639, 640, 178, 180), (7, 641, 4, 2), (638, 639, 180, 181, 4)])
me_shape_4_indexedfaceset_006.polygons.foreach_set('use_smooth', [True] * 592)
me_shape_4_indexedfaceset_006.polygons.foreach_set('material_index', [1, 1, 0, 1, 1, 1, 0, 1, 1, 0, 1, 1, 1, 1, 1, 1, 1, 0, 1, 1, 0, 1, 1, 1, 1, 1, 1, 0, 0, 0, 1, 0, 1, 1, 0, 0, 0, 1, 1, 0, 1, 1, 0, 1, 0, 1, 0, 1, 1, 1, 1, 1, 1, 2, 0, 0, 1, 1, 1, 1, 1, 1, 1, 1, 1, 1, 1, 1, 1, 1, 1, 1, 1, 1, 1, 1, 1, 1, 1, 1, 1, 1, 1, 1, 1, 1, 1, 1, 1, 1, 1, 1, 1, 1, 1, 1, 1, 1, 1, 1, 1, 1, 1, 1, 1, 1, 1, 1, 1, 1, 1, 1, 1, 1, 1, 1, 1, 1, 1, 1, 1, 1, 1, 1, 1, 1, 1, 1, 1, 1, 1, 1, 1, 1, 1, 1, 1, 1, 1, 1, 1, 1, 1, 1, 1, 1, 1, 1, 1, 1, 1, 1, 1, 1, 1, 1, 1, 1, 1, 1, 1, 1, 1, 1, 1, 1, 1, 1, 1, 1, 1, 1, 1, 1, 1, 1, 1, 1, 1, 1, 1, 1, 1, 1, 1, 1, 1, 1, 1, 1, 1, 1, 1, 1, 1, 1, 1, 1, 1, 1, 1, 1, 1, 1, 1, 1, 1, 1, 1, 1, 1, 1, 1, 1, 0, 1, 1, 0, 0, 0, 0, 0, 1, 1, 0, 0, 1, 1, 1, 1, 1, 1, 1, 1, 1, 1, 1, 1, 1, 1, 1, 1, 1, 1, 1, 1, 1, 1, 1, 1, 1, 1, 1, 1, 1, 1, 1, 1, 1, 1, 1, 1, 1, 1, 1, 1, 1, 1, 1, 1, 1, 1, 1, 1, 1, 1, 1, 1, 1, 1, 0, 0, 1, 1, 1, 1, 1, 1, 1, 1, 1, 1, 1, 1, 1, 1, 1, 1, 1, 1, 1, 1, 1, 1, 1, 1, 1, 1, 1, 1, 1, 1, 1, 1, 1, 1, 1, 1, 1, 1, 1, 1, 1, 1, 1, 1, 1, 1, 1, 1, 1, 1, 1, 1, 1, 1, 1, 1, 1, 1, 1, 1, 1, 1, 1, 1, 1, 1, 1, 1, 1, 1, 1, 1, 1, 0, 0, 1, 1, 1, 1, 1, 1, 1, 1, 1, 1, 1, 0, 0, 0, 0, 0, 0, 0, 0, 0, 0, 0, 0, 0, 0, 0, 0, 0, 0, 0, 0, 0, 0, 0, 0, 0, 0, 0, 0, 0, 0, 0, 0, 0, 0, 0, 0, 0, 0, 0, 0, 0, 0, 0, 0, 0, 0, 0, 0, 0, 0, 0, 0, 0, 0, 0, 0, 0, 0, 0, 0, 0, 0, 0, 0, 0, 0, 0, 0, 0, 0, 0, 0, 0, 0, 0, 0, 0, 0, 0, 0, 0, 0, 0, 0, 0, 0, 0, 0, 0, 0, 0, 0, 0, 0, 0, 0, 0, 0, 0, 0, 0, 0, 0, 0, 0, 0, 0, 0, 0, 0, 0, 0, 0, 0, 0, 0, 0, 0, 0, 0, 0, 0, 0, 0, 0, 0, 0, 0, 0, 0, 0, 0, 0, 0, 0, 0, 0, 0, 0, 0, 0, 0, 0, 0, 0, 0, 0, 0, 0, 0, 0, 0, 0, 0, 0, 1, 0, 0, 1, 1, 0, 1, 1, 0, 0, 0, 1, 0, 1, 0, 0, 1, 1, 1, 1, 1, 1, 1, 1, 1, 1, 1, 1, 1, 1, 1, 1, 1, 1, 0, 1, 1, 1, 1, 1, 1, 1, 1, 1, 1, 1, 1, 1, 1, 1, 1, 1, 1, 1, 0, 0, 0, 0, 1, 0, 0, 0, 0, 0, 0, 1, 1, 1, 1])
_uv = me_shape_4_indexedfaceset_006.uv_layers.new(name='UVMap')
_uv.uv.foreach_set('vector', [0.2518, 0.0386, 0.2518, 0.6684, 0.4763, 0.6684, 0.6001, 0.684, 0.7156, 0.7292, 0.8188, 0.8018, 0.9044, 0.8983, 0.9589, 0.9972, 0.6696, 0.9972, 0.6482, 0.9605, 0.6041, 0.934, 0.5425, 0.913, 0.48, 0.9061, 0.2893, 0.9061, 0.2219, 0.8964, 0.1612, 0.8688, 0.1091, 0.825, 0.06917, 0.7678, 0.04404, 0.7013, 0.03517, 0.6273, 0.03517, 0.0386, 0.9694, 0.7412, 0.03064, 0.7412, 0.03064, 0.5, 0.9694, 0.5, 0.02133, 0.01088, 0.9787, 0.01088, 0.9976, 1.0, 0.699, 1.0, 0.6933, 0.9894, 0.6877, 0.9788, 0.676, 0.9568, 0.301, 0.9568, 0.301, 0.9789, 0.301, 0.9903, 0.301, 1.0, 0.002396, 1.0, 0.9694, 0.8704, 0.03064, 0.8704, 0.03064, 0.6956, 0.9694, 0.6956, 0.9694, 1.0, 0.03064, 1.0, 0.03064, 0.0, 0.9694, 0.0, 0.9694, 0.0, 0.03064, 0.0, 0.03064, 1.0, 0.9694, 1.0, 0.9986, 0.9975, 0.9986, 0.002485, 0.001422, 0.002485, 0.001422, 0.9975, 0.9694, 0.5, 0.03064, 0.5, 0.03064, 0.2588, 0.9694, 0.2588, 0.03064, 0.9659, 0.9694, 0.9659, 0.9694, 1.0, 0.03064, 1.0, 1.0, 0.6722, 0.0, 0.6722, 0.0, 0.3278, 1.0, 0.3278, 0.9694, 0.2588, 0.03064, 0.2588, 0.03064, 0.0, 0.9694, 0.0, 0.03517, 0.3727, 0.03517, 0.9614, 0.2518, 0.9614, 0.2518, 0.3316, 0.4763, 0.3316, 0.6001, 0.316, 0.7156, 0.2708, 0.8188, 0.1982, 0.9044, 0.1017, 0.9589, 0.002778, 0.6696, 0.002778, 0.6648, 0.01103, 0.6591, 0.02073, 0.6482, 0.03947, 0.6041, 0.066, 0.5425, 0.08697, 0.48, 0.09386, 0.2893, 0.09386, 0.2219, 0.1036, 0.1612, 0.1312, 0.1091, 0.175, 0.06917, 0.2322, 0.04404, 0.2987, 0.9694, 0.2929, 0.03064, 0.2929, 0.03064, 0.134, 0.9694, 0.134, 0.9694, 1.0, 0.03064, 1.0, 0.03064, 0.06128, 0.9694, 0.06128, 0.9694, 0.7071, 0.03064, 0.7071, 0.03064, 0.5, 0.9694, 0.5, 0.9694, 0.8704, 0.03064, 0.8704, 0.03064, 1.0, 0.9694, 1.0, 0.03064, 0.8704, 0.9694, 0.8704, 0.9694, 1.0, 0.03064, 1.0, 0.0244, 0.9915, 0.9732, 0.9915, 0.9976, 0.0, 0.0, 0.0, 0.9694, 0.5, 0.03064, 0.5, 0.03064, 0.2929, 0.9694, 0.2929, 0.03064, 0.6898, 0.03064, 0.3519, 0.9694, 0.3519, 0.9694, 0.6898, 0.9986, 1.0, 0.9876, 0.01088, 0.01241, 0.01088, 0.001394, 1.0, 0.9694, 0.4848, 0.03064, 0.4848, 0.03064, 0.6956, 0.9694, 0.6956, 0.9694, 0.0, 0.9694, 0.3519, 0.03064, 0.3519, 0.03064, 0.0, 0.9694, 0.4848, 0.03064, 0.4848, 0.03064, 0.2489, 0.9694, 0.2489, 0.9694, 0.2489, 0.03064, 0.2489, 0.03064, 0.0, 0.9694, 0.0, 0.9694, 0.0, 0.03064, 0.0, 0.03064, 0.2489, 0.9694, 0.2489, 0.9694, 0.2489, 0.03064, 0.2489, 0.03064, 0.4848, 0.9694, 0.4848, 0.9844, 0.9915, 0.6948, 0.9915, 0.0142, 0.9915, 0.0, 0.0, 0.9986, 0.0, 0.001394, 1.0, 0.9986, 1.0, 0.9986, 0.0, 0.001394, 0.0, 0.9986, 0.0, 0.001394, 0.0, 0.01559, 0.9915, 0.6948, 0.9915, 0.9844, 0.9915, 0.6001, 0.316, 0.4763, 0.3316, 0.2518, 0.3316, 0.2518, 0.9614, 0.03517, 0.9614, 0.03517, 0.3727, 0.04404, 0.2987, 0.06917, 0.2322, 0.1091, 0.175, 0.1612, 0.1312, 0.2219, 0.1036, 0.2893, 0.09386, 0.48, 0.09386, 0.5425, 0.08697, 0.6041, 0.066, 0.6482, 0.03947, 0.659, 0.02082, 0.6643, 0.0118, 0.6696, 0.002778, 0.9589, 0.002778, 0.9044, 0.1017, 0.8188, 0.1982, 0.7156, 0.2708, 0.0, 0.6722, 0.9952, 0.6722, 0.9952, 0.3278, 0.0, 0.3278, 0.9694, 0.6956, 0.03064, 0.6956, 0.03064, 0.8704, 0.9694, 0.8704, 0.9694, 1.0, 0.9694, 0.0, 0.03064, 0.0, 0.03064, 1.0, 0.9732, 0.9915, 0.02679, 0.9915, 0.002396, 0.0, 0.9976, 0.0, 0.324, 0.3675, 0.3182, 0.3614, 0.314, 0.3446, 0.3125, 0.3218, 0.3125, 0.1609, 0.3125, 0.0, 0.3087, 0.0, 0.3048, 0.0, 0.301, 0.0, 0.0, 0.0, 0.0, 1.0, 0.9976, 1.0, 0.9976, 0.0, 0.699, 0.0, 0.6952, 0.0, 0.6913, 0.0, 0.6875, 0.0, 0.6875, 0.3218, 0.686, 0.3446, 0.6818, 0.3614, 0.676, 0.3675, 0.002396, 1.0, 0.002396, 0.0, 0.301, 0.0, 0.3048, 0.0, 0.3087, 0.0, 0.3125, 0.0, 0.3125, 0.3218, 0.314, 0.3446, 0.3182, 0.3614, 0.324, 0.3675, 0.676, 0.3675, 0.6818, 0.3614, 0.686, 0.3446, 0.6875, 0.3218, 0.6875, 0.0, 0.6894, 0.0, 0.6913, 0.0, 0.6952, 0.0, 0.699, 0.0, 0.9976, 0.0, 0.9976, 1.0, 0.03517, 0.6273, 0.04404, 0.7013, 0.06917, 0.7678, 0.1091, 0.825, 0.1612, 0.8688, 0.2219, 0.8964, 0.2893, 0.9061, 0.48, 0.9061, 0.5425, 0.913, 0.6041, 0.934, 0.6482, 0.9605, 0.6696, 0.9972, 0.8142, 0.9972, 0.9589, 0.9972, 0.9044, 0.8983, 0.8188, 0.8018, 0.7156, 0.7292, 0.6001, 0.684, 0.4763, 0.6684, 0.2518, 0.6684, 0.2518, 0.0386, 0.03517, 0.0386, 0.9694, 0.03407, 0.03064, 0.03407, 0.03064, 0.0, 0.9694, 0.0, 0.9787, 0.01088, 0.01893, 0.01088, 0.0, 1.0, 0.3098, 0.9795, 0.3102, 0.9827, 0.324, 0.9568, 0.699, 0.9568, 0.699, 1.0, 0.9976, 1.0, 0.9694, 0.1226, 0.03064, 0.1226, 0.03064, 0.8774, 0.9694, 0.8774, 0.03064, 0.3519, 0.03064, 0.6898, 0.9694, 0.6898, 0.9694, 0.3519, 0.9986, 1.0, 0.0, 1.0, 0.0, 0.0, 0.9986, 0.0, 0.9694, 0.9387, 0.03064, 0.9387, 0.03064, 0.0, 0.9694, 0.0, 0.9694, 1.0, 0.9694, 0.6898, 0.03064, 0.6898, 0.02463, 0.7202, -0.03064, 1.0, 0.03064, 0.7412, 0.9694, 0.7412, 0.9694, 1.0, 0.03064, 1.0, 0.002513, 0.6722, 0.9975, 0.6722, 0.9975, 0.3278, 0.002513, 0.3278, 0.9694, 0.6956, 0.03064, 0.6956, 0.03064, 0.4848, 0.9694, 0.4848, 0.9694, 0.134, 0.03064, 0.134, 0.03064, 0.03407, 0.9694, 0.03407, 0.9694, 1.0, 0.9694, 0.06128, 0.03064, 0.06128, 0.03064, 1.0, 0.9694, 0.0, 0.9694, 1.0, 0.03064, 1.0, 0.03064, 0.0, 0.9694, 0.8774, 0.03064, 0.8774, 0.03064, 0.1226, 0.9694, 0.1226, 0.9694, 0.9387, 0.9694, 0.0, 0.03064, 0.0, 0.03064, 0.9387, 0.002513, 0.9952, 0.9975, 0.9952, 0.9975, 0.004779, 0.002513, 0.004779, 0.998, 0.9975, 0.002043, 0.9975, 0.002043, 0.002513, 0.998, 0.002513, 0.9952, 0.6722, 0.0, 0.6722, 0.0, 0.3278, 0.9952, 0.3278, 0.9694, 0.866, 0.03064, 0.866, 0.03064, 0.7071, 0.9694, 0.7071, 0.9694, 0.9659, 0.03064, 0.9659, 0.03064, 0.866, 0.9694, 0.866, 0.03064, 0.0, 0.03064, 0.3519, 0.9694, 0.3519, 0.9694, 0.0, 0.03064, 0.8774, 0.01534, 0.8774, 0.01599, 0.936, 0.03064, 0.9386, 0.2518, 0.005156, 0.2518, 0.0, 0.2686, 0.0, 0.2686, 0.01016, 0.2518, 0.0386, 0.2694, 0.0386, 0.2686, 0.02014, 0.2518, 0.01932, 0.2694, 0.0386, 0.287, 0.0386, 0.287, 0.02014, 0.2686, 0.02014, 0.03064, 0.06128, 0.03064, 0.03068, 0.01599, 0.03197, 0.01534, 0.06128, 0.03064, 0.9836, 0.03064, 1.0, 0.01599, 1.0, 0.01599, 0.9677, 0.2686, 0.01016, 0.2686, 0.0, 0.287, 0.02014, 0.03517, 0.0386, 0.03517, 0.01932, 0.01835, 0.02014, 0.01761, 0.0386, 0.03517, 0.01932, 0.03517, 0.0, 0.01835, 0.0, 0.01835, 0.02014, 0.03064, 0.1226, 0.03064, 0.06136, 0.01599, 0.06395, 0.01534, 0.1226, 0.03064, 0.06136, 0.03064, 0.0, 0.01599, 0.0, 0.01599, 0.06395, 0.03064, 0.06128, 0.01534, 0.06128, 0.01599, 0.03197, 0.03064, 0.03068, 0.004699, 0.0386, 0.0, 0.0386, 0.0, 0.02014, 0.009263, 0.02014, 0.01835, 0.02014, 0.01835, 0.0, 0.0, 0.02014, 0.9694, 0.8774, 0.9694, 0.9386, 0.984, 0.936, 0.9847, 0.8774, 0.9694, 0.9386, 0.9694, 1.0, 0.984, 1.0, 0.984, 0.936, 0.9694, 0.06128, 0.9847, 0.06128, 0.984, 0.03197, 0.9694, 0.03068, 0.2823, 0.0386, 0.287, 0.0386, 0.287, 0.02014, 0.2777, 0.02014, 0.2518, 0.0386, 0.2518, 0.01932, 0.2686, 0.02014, 0.2694, 0.0386, 0.9959, 0.8774, 1.0, 0.8774, 1.0, 0.936, 0.9919, 0.936, 0.984, 0.936, 0.984, 1.0, 1.0, 0.936, 0.9694, 0.1226, 0.9847, 0.1226, 0.984, 0.06395, 0.9694, 0.06136, 0.9847, 0.1226, 1.0, 0.1226, 1.0, 0.06395, 0.984, 0.06395, 0.03517, 0.0386, 0.01761, 0.0386, 0.01835, 0.02014, 0.03517, 0.01932, 0.9959, 0.06128, 1.0, 0.06128, 1.0, 0.03197, 0.9919, 0.03197, 0.9694, 0.06128, 0.9694, 0.03068, 0.984, 0.03197, 0.9847, 0.06128, 0.9694, 0.03068, 0.9694, 0.0, 0.984, 0.0, 0.984, 0.03197, 0.984, 0.06395, 1.0, 0.06395, 0.984, 0.0, 0.9694, 0.09196, 0.9694, 0.06136, 0.984, 0.06395, 0.9843, 0.09325, 0.9694, 0.06136, 0.9694, 0.0, 0.984, 0.0, 0.984, 0.06395, 0.9694, 0.9387, 0.9847, 0.9387, 0.984, 0.968, 0.9694, 0.9693, 0.004699, 0.9614, 0.0, 0.9614, 0.0, 0.9799, 0.009263, 0.9799, 0.02639, 0.9614, 0.02676, 0.9803, 0.01835, 0.9799, 0.01761, 0.9614, 0.02676, 0.9803, 0.02676, 1.0, 0.01835, 1.0, 0.01835, 0.9799, 0.984, 0.06395, 0.984, 0.0, 1.0, 0.06395, 0.9694, 0.8774, 0.9847, 0.8774, 0.984, 0.936, 0.9694, 0.9386, 0.2518, 0.9948, 0.2518, 1.0, 0.2686, 1.0, 0.2686, 0.9898, 0.2518, 0.9614, 0.2694, 0.9614, 0.2686, 0.9799, 0.2518, 0.9807, 0.2694, 0.9614, 0.287, 0.9614, 0.287, 0.9799, 0.2686, 0.9799, 0.9694, 0.9387, 0.9694, 0.9693, 0.984, 0.968, 0.9847, 0.9387, 0.9694, 0.9693, 0.9694, 1.0, 0.984, 1.0, 0.984, 0.968, 0.2686, 0.9898, 0.2686, 1.0, 0.287, 0.9799, 0.03064, 0.9387, 0.01534, 0.9387, 0.01599, 0.968, 0.03064, 0.9693, 0.2823, 0.9614, 0.287, 0.9614, 0.287, 0.9799, 0.2777, 0.9799, 0.2518, 0.9614, 0.2518, 0.9807, 0.2686, 0.9799, 0.2694, 0.9614, 0.2518, 0.9807, 0.2518, 1.0, 0.2686, 1.0, 0.2686, 0.9799, 0.03064, 0.8774, 0.03064, 0.9386, 0.01599, 0.9361, 0.01534, 0.8774, 0.03064, 0.9386, 0.03064, 1.0, 0.01599, 1.0, 0.01599, 0.9361, 0.2777, 0.9799, 0.2686, 1.0, 0.2686, 1.0, 0.03064, 0.09196, 0.01566, 0.09325, 0.01599, 0.06395, 0.03064, 0.06136, 0.02676, 0.9923, 0.02676, 1.0, 0.01835, 1.0, 0.01835, 0.9898, 0.02639, 0.9614, 0.01761, 0.9614, 0.01835, 0.9799, 0.02676, 0.9803, 0.01761, 0.9614, 0.0, 0.9614, 0.0, 0.9799, 0.01835, 0.9799, 0.03064, 0.9387, 0.03064, 0.9693, 0.01599, 0.968, 0.01534, 0.9387, 0.03064, 0.01637, 0.03064, 0.0, 0.01599, 0.0, 0.01599, 0.03228, 0.01835, 0.9898, 0.01835, 1.0, 0.0, 0.9799, 0.03064, 0.8774, 0.03064, 0.1226, 0.01534, 0.1226, 0.01534, 0.8774, 0.2518, 0.0, 0.03517, 0.0, 0.03517, 0.01932, 0.2518, 0.01932, 0.2518, 0.01932, 0.03517, 0.01932, 0.03517, 0.0386, 0.2518, 0.0386, 0.9694, 0.7071, 0.9694, 0.5, 0.9847, 0.5017, 0.9847, 0.7054, 0.9847, 0.7054, 0.9847, 0.5017, 1.0, 0.5064, 1.0, 0.7007, 0.09659, 0.8387, 0.05381, 0.7775, 0.06917, 0.7678, 0.1091, 0.825, 0.9694, 0.866, 0.9694, 0.7071, 0.9847, 0.7084, 0.9847, 0.8647, 0.9847, 0.8647, 0.9847, 0.7084, 1.0, 0.712, 1.0, 0.8611, 0.1523, 0.8857, 0.09659, 0.8387, 0.1091, 0.825, 0.1612, 0.8688, 0.9589, 0.9972, 0.9044, 0.8983, 0.9184, 0.8864, 0.9794, 0.9972, 0.9794, 0.9972, 0.9184, 0.8864, 0.9327, 0.875, 0.9985, 0.9945, 0.9847, 0.9972, 0.9847, 0.8709, 0.9694, 0.8704, 0.9694, 1.0, 0.2518, 0.0386, 0.03517, 0.0386, 0.03517, 0.01932, 0.2518, 0.01932, 1.0, 0.8774, 1.0, 0.1226, 0.9847, 0.1226, 0.9847, 0.8774, 0.9847, 0.8774, 0.9847, 0.1226, 0.9694, 0.1226, 0.9694, 0.8774, 0.03517, 0.0386, 0.03517, 0.6273, 0.01758, 0.6286, 0.01761, 0.0386, 1.0, 0.06128, 1.0, 0.998, 0.9847, 0.9995, 0.9847, 0.06128, 0.9847, 0.06128, 0.9847, 0.9995, 0.9694, 1.0, 0.9694, 0.06128, 0.03517, 0.6273, 0.04404, 0.7013, 0.02691, 0.7063, 0.01758, 0.6286, 1.0, 0.003983, 1.0, 0.2508, 0.9847, 0.2567, 0.9847, 0.001067, 0.9847, 0.001067, 0.9847, 0.2567, 0.9694, 0.2588, 0.9694, 0.0, 0.7156, 0.7292, 0.6001, 0.684, 0.6041, 0.6651, 0.7234, 0.7117, 0.7234, 0.7117, 0.6041, 0.6651, 0.6086, 0.6464, 0.7307, 0.6941, 0.9847, 0.4838, 0.9847, 0.2498, 0.9694, 0.2489, 0.9694, 0.4848, 0.48, 0.9061, 0.5425, 0.913, 0.5389, 0.932, 0.4792, 0.9254, 1.0, 0.0, 1.0, 0.3519, 0.9847, 0.3548, 0.9847, -0.001447, 0.9847, -0.001447, 0.9847, 0.3548, 0.9694, 0.3519, 0.9694, 0.0, 0.03064, 0.0, 0.03064, 0.3519, 0.01532, 0.3548, 0.01532, -0.001447, 0.01532, -0.001447, 0.01532, 0.3548, 0.0, 0.3519, 0.0, 0.0, 0.4792, 0.9254, 0.5389, 0.932, 0.5425, 0.913, 0.48, 0.9061, 0.48, 0.9061, 0.2893, 0.9061, 0.2881, 0.9254, 0.4792, 0.9254, 0.4792, 0.9254, 0.2881, 0.9254, 0.2873, 0.9447, 0.4783, 0.9447, 0.01532, 1.001, 0.01532, 0.001615, 0.03064, 0.0, 0.03064, 1.0, 0.2893, 0.9061, 0.2219, 0.8964, 0.2173, 0.9152, 0.2881, 0.9254, 0.0, 0.9995, 0.0, 0.967, 0.01532, 0.9662, 0.01532, 0.9999, 0.01532, 0.9999, 0.01532, 0.9662, 0.03064, 0.9659, 0.03064, 1.0, 0.1091, 0.825, 0.06917, 0.7678, 0.05381, 0.7775, 0.09659, 0.8387, 0.0, 0.7007, 0.0, 0.5064, 0.01532, 0.5017, 0.01532, 0.7054, 0.01532, 0.7054, 0.01532, 0.5017, 0.03064, 0.5, 0.03064, 0.7071, 0.6041, 0.934, 0.5425, 0.913, 0.5389, 0.932, 0.5972, 0.9519, 0.0, 0.6898, 0.0, 0.3519, 0.01532, 0.3492, 0.01532, 0.6926, 0.01532, 0.6926, 0.01532, 0.3492, 0.03064, 0.3519, 0.03064, 0.6898, 0.03064, 0.4848, 0.03064, 0.2489, 0.01532, 0.2498, 0.01532, 0.4838, 0.7307, 0.6941, 0.6086, 0.6464, 0.6041, 0.6651, 0.7234, 0.7117, 0.7234, 0.7117, 0.6041, 0.6651, 0.6001, 0.684, 0.7156, 0.7292, 0.03064, 1.0, 0.03064, 0.8704, 0.01532, 0.8709, 0.01532, 0.9972, 0.9985, 0.9945, 0.9327, 0.875, 0.9184, 0.8864, 0.9794, 0.9972, 0.9794, 0.9972, 0.9184, 0.8864, 0.9044, 0.8983, 0.9589, 0.9972, 0.03064, 0.8704, 0.03064, 0.6956, 0.01532, 0.6964, 0.01532, 0.8697, 0.932, 0.8741, 0.8416, 0.7722, 0.83, 0.7868, 0.9184, 0.8864, 0.9184, 0.8864, 0.83, 0.7868, 0.8188, 0.8018, 0.9044, 0.8983, 0.03064, 0.6956, 0.03064, 0.4848, 0.01532, 0.4857, 0.01532, 0.6948, 0.8407, 0.7714, 0.7317, 0.6946, 0.7234, 0.7117, 0.83, 0.7868, 0.83, 0.7868, 0.7234, 0.7117, 0.7156, 0.7292, 0.8188, 0.8018, 0.8188, 0.1982, 0.9044, 0.1017, 0.9184, 0.1136, 0.83, 0.2132, 1.0, 0.6983, 1.0, 0.8677, 0.9847, 0.8697, 0.9847, 0.6964, 0.9847, 0.6964, 0.9847, 0.8697, 0.9694, 0.8704, 0.9694, 0.6956, 0.9694, 1.0, 0.9694, 0.8704, 0.9847, 0.8709, 0.9847, 0.9972, 0.9847, 0.9972, 0.9847, 0.8709, 1.0, 0.8724, 1.0, 0.9895, 0.9794, 0.002778, 0.9184, 0.1136, 0.9044, 0.1017, 0.9589, 0.002778, 0.7156, 0.2708, 0.8188, 0.1982, 0.83, 0.2132, 0.7234, 0.2883, 1.0, 0.4881, 1.0, 0.6924, 0.9847, 0.6948, 0.9847, 0.4857, 0.9847, 0.4857, 0.9847, 0.6948, 0.9694, 0.6956, 0.9694, 0.4848, 0.03517, 0.9614, 0.2518, 0.9614, 0.2518, 0.9807, 0.03517, 0.9807, 0.03517, 0.9807, 0.2518, 0.9807, 0.2518, 1.0, 0.03517, 1.0, 0.9847, 0.1226, 0.9847, 0.8774, 0.9694, 0.8774, 0.9694, 0.1226, 0.2518, 0.9614, 0.2518, 0.3316, 0.2694, 0.3509, 0.2694, 0.9614, 0.2694, 0.9614, 0.2694, 0.3509, 0.287, 0.3702, 0.287, 0.9614, 0.9847, 0.9387, 0.9847, -0.00821, 0.9694, 0.0, 0.9694, 0.9387, 0.06149, 0.2273, 0.1029, 0.1681, 0.09659, 0.1613, 0.05381, 0.2225, 0.0, 0.4936, 0.0, 0.2993, 0.01532, 0.2946, 0.01532, 0.4983, 0.01532, 0.4983, 0.01532, 0.2946, 0.03064, 0.2929, 0.03064, 0.5, 0.1029, 0.1681, 0.1568, 0.1227, 0.1523, 0.1143, 0.09659, 0.1613, 0.0, 0.288, 0.0, 0.1389, 0.01532, 0.1353, 0.01532, 0.2916, 0.01532, 0.2916, 0.01532, 0.1353, 0.03064, 0.134, 0.03064, 0.2929, 0.1568, 0.1227, 0.2196, 0.0942, 0.2173, 0.08479, 0.1523, 0.1143, 0.0, 0.1309, 0.0, 0.03716, 0.01532, 0.0349, 0.01532, 0.1331, 0.01532, 0.1331, 0.01532, 0.0349, 0.03064, 0.03407, 0.03064, 0.134, 0.03548, 0.2962, 0.06149, 0.2273, 0.05381, 0.2225, 0.02691, 0.2937, 0.0, 0.7337, 0.0, 0.5075, 0.01532, 0.502, 0.01532, 0.7392, 0.01532, 0.7392, 0.01532, 0.502, 0.03064, 0.5, 0.03064, 0.7412, 0.03064, 0.0, 0.03064, 0.03407, 0.01532, 0.03379, 0.01532, 0.0001403, 0.01532, 0.0001403, 0.01532, 0.03379, 0.0, 0.03302, 0.0, 0.0005238, 0.2887, 0.08421, 0.2196, 0.0942, 0.2219, 0.1036, 0.2893, 0.09386, 0.03064, 0.4848, 0.03064, 0.6956, 0.01532, 0.6948, 0.01532, 0.4857, 0.01532, 0.4857, 0.01532, 0.6948, 0.0, 0.6924, 0.0, 0.4881, 0.7234, 0.2883, 0.83, 0.2132, 0.8188, 0.1982, 0.7156, 0.2708, 0.5407, 0.07747, 0.6006, 0.05707, 0.5972, 0.04814, 0.5389, 0.06796, 0.0, 0.3519, 0.0, 0.6898, 0.01532, 0.6926, 0.01532, 0.3492, 0.01532, 0.3492, 0.01532, 0.6926, 0.03064, 0.6898, 0.03064, 0.3519, 0.9694, 0.3519, 0.9694, 0.6898, 0.9847, 0.6926, 0.9847, 0.3492, 0.9847, 0.3492, 0.9847, 0.6926, 1.0, 0.6898, 1.0, 0.3519, 0.5407, 0.07747, 0.6006, 0.05707, 0.6041, 0.066, 0.5425, 0.08697, 0.9694, 0.2929, 0.9694, 0.134, 0.9847, 0.1353, 0.9847, 0.2916, 0.9847, 0.2916, 0.9847, 0.1353, 1.0, 0.1389, 1.0, 0.288, 0.1029, 0.1681, 0.1568, 0.1227, 0.1612, 0.1312, 0.1091, 0.175, 0.9694, 0.134, 0.9694, 0.03407, 0.9847, 0.0349, 0.9847, 0.1331, 0.9847, 0.1331, 0.9847, 0.0349, 1.0, 0.03716, 1.0, 0.1309, 0.1568, 0.1227, 0.2196, 0.0942, 0.2219, 0.1036, 0.1612, 0.1312, 0.324, 0.9568, 0.3102, 0.9827, 0.31, 0.9841, 0.3166, 0.9638, 0.3182, 0.9589, 0.3182, 0.9589, 0.3166, 0.9638, 0.3125, 0.9711, 0.3125, 0.9647, 0.6444, 0.9803, 0.649, 0.9833, 0.6696, 0.9972, 0.6482, 0.9605, 0.699, 1.0, 0.699, 0.9568, 0.6932, 0.9589, 0.6952, 1.0, 0.6952, 1.0, 0.6932, 0.9589, 0.6887, 0.9635, 0.6875, 0.9748, 0.6875, 1.0, 0.6696, 0.9972, 0.6516, 0.9851, 0.6696, 0.9972, 0.6933, 0.9894, 0.699, 1.0, 0.6952, 1.0, 0.6919, 0.9899, 0.6919, 0.9899, 0.6952, 1.0, 0.6875, 1.0, 0.6875, 0.9913, 0.6639, 0.009374, 0.6655, 0.007438, 0.6696, 0.002778, 0.6642, 0.01103, 0.6648, 0.01103, 0.6696, 0.002778, 0.6646, 0.009818, 0.6647, 0.01043, 0.3125, 0.9921, 0.3125, 1.0, 0.3048, 1.0, 0.3053, 0.9908, 0.3053, 0.9908, 0.3048, 1.0, 0.301, 1.0, 0.301, 0.9903, 0.03064, 1.0, 0.03064, 0.0, 0.01532, -0.02463, 0.01532, 0.9986, 0.478, 0.6298, 0.287, 0.6298, 0.2694, 0.6491, 0.4773, 0.6491, 0.4773, 0.6491, 0.2694, 0.6491, 0.2518, 0.6684, 0.4763, 0.6684, 0.4763, 0.6684, 0.2518, 0.6684, 0.2694, 0.6491, 0.4773, 0.6491, 0.4773, 0.6491, 0.2694, 0.6491, 0.287, 0.6298, 0.478, 0.6298, 0.9847, 0.9986, 0.9847, -0.02463, 0.9694, 0.0, 0.9694, 1.0, 0.03064, 1.0, 0.03064, 0.06128, 0.01534, 0.06128, 0.01532, 1.008, 0.287, 0.6298, 0.287, 0.0386, 0.2694, 0.0386, 0.2694, 0.6491, 0.2694, 0.6491, 0.2694, 0.0386, 0.2518, 0.0386, 0.2518, 0.6684, 0.2518, 0.6684, 0.2518, 0.0386, 0.2694, 0.0386, 0.2694, 0.6491, 0.2694, 0.6491, 0.2694, 0.0386, 0.287, 0.0386, 0.287, 0.6298, 0.9847, 1.008, 0.9847, 0.06128, 0.9694, 0.06128, 0.9694, 1.0, 0.03064, 0.06128, 0.9694, 0.06128, 0.9694, 0.03068, 0.03064, 0.03068, 0.03064, 1.0, 0.9694, 1.0, 0.9694, 0.9386, 0.03064, 0.9386, 0.03064, 0.9386, 0.9694, 0.9386, 0.9694, 0.8774, 0.03064, 0.8774, 0.03064, 0.1226, 0.9694, 0.1226, 0.9694, 0.06136, 0.03064, 0.06136, 0.03064, 0.06136, 0.9694, 0.06136, 0.9694, 0.03068, 0.03064, 0.03068, 0.03064, 0.03068, 0.9694, 0.03068, 0.9694, 0.06128, 0.03064, 0.06128, 0.03064, 0.06128, 0.03064, 1.0, 0.01532, 0.9995, 0.01534, 0.06128, 0.0, 0.0386, 0.0, 0.6295, 0.01758, 0.6286, 0.01761, 0.0386, 0.01761, 0.0386, 0.01758, 0.6286, 0.03517, 0.6273, 0.03517, 0.0386, 0.2219, 0.8964, 0.1612, 0.8688, 0.1523, 0.8857, 0.2173, 0.9152, 0.0, 0.9628, 0.0, 0.8691, 0.01532, 0.8669, 0.01532, 0.9651, 0.01532, 0.9651, 0.01532, 0.8669, 0.03064, 0.866, 0.03064, 0.9659, 0.1612, 0.8688, 0.1091, 0.825, 0.09659, 0.8387, 0.1523, 0.8857, 0.0, 0.8611, 0.0, 0.712, 0.01532, 0.7084, 0.01532, 0.8647, 0.01532, 0.8647, 0.01532, 0.7084, 0.03064, 0.7071, 0.03064, 0.866, 0.06917, 0.7678, 0.04404, 0.7013, 0.02691, 0.7063, 0.05381, 0.7775, 0.0, 0.4925, 0.0, 0.2663, 0.01532, 0.2608, 0.01532, 0.498, 0.01532, 0.498, 0.01532, 0.2608, 0.03064, 0.2588, 0.03064, 0.5, 0.9694, 0.5, 0.9694, 0.2588, 0.9847, 0.2608, 0.9847, 0.498, 0.9847, 0.498, 0.9847, 0.2608, 1.0, 0.2663, 1.0, 0.4925, 0.05381, 0.7775, 0.02691, 0.7063, 0.04404, 0.7013, 0.06917, 0.7678, 0.03064, 0.0, 0.03064, 0.2588, 0.01532, 0.2567, 0.01532, 0.001067, 0.01532, 0.001067, 0.01532, 0.2567, 0.0, 0.2508, 0.0, 0.003983, 0.01758, 0.6286, 0.02691, 0.7063, 0.04404, 0.7013, 0.03517, 0.6273, 0.9694, 1.0, 0.9694, 0.9659, 0.9847, 0.9662, 0.9847, 0.9999, 0.9847, 0.9999, 0.9847, 0.9662, 1.0, 0.967, 1.0, 0.9995, 0.2881, 0.9254, 0.2173, 0.9152, 0.2219, 0.8964, 0.2893, 0.9061, 0.9694, 0.9659, 0.9694, 0.866, 0.9847, 0.8669, 0.9847, 0.9651, 0.9847, 0.9651, 0.9847, 0.8669, 1.0, 0.8691, 1.0, 0.9628, 0.2173, 0.9152, 0.1523, 0.8857, 0.1612, 0.8688, 0.2219, 0.8964, 0.2893, 0.9061, 0.48, 0.9061, 0.4792, 0.9254, 0.2881, 0.9254, 1.0, 0.006029, 1.0, 1.0, 0.9847, 1.001, 0.9847, 0.001615, 0.9847, 0.001615, 0.9847, 1.001, 0.9694, 1.0, 0.9694, 0.0, 0.9694, 0.0, 0.9694, 0.2489, 0.9847, 0.2478, 0.9847, 0.000512, 0.4785, 0.6299, 0.6076, 0.6461, 0.6041, 0.6651, 0.4773, 0.6491, 0.4773, 0.6491, 0.6041, 0.6651, 0.6001, 0.684, 0.4763, 0.6684, 0.9044, 0.8983, 0.8188, 0.8018, 0.83, 0.7868, 0.9184, 0.8864, 0.9184, 0.8864, 0.83, 0.7868, 0.8416, 0.7722, 0.932, 0.8741, 0.9847, 0.8697, 0.9847, 0.6964, 0.9694, 0.6956, 0.9694, 0.8704, 0.8188, 0.8018, 0.7156, 0.7292, 0.7234, 0.7117, 0.83, 0.7868, 0.83, 0.7868, 0.7234, 0.7117, 0.7317, 0.6946, 0.8407, 0.7714, 0.9847, 0.6948, 0.9847, 0.4857, 0.9694, 0.4848, 0.9694, 0.6956, 1.031, 1.0, 0.9976, 0.8325, 1.003, 0.8708, 1.015, 0.9923, 1.015, 0.9923, 1.003, 0.8708, 1.003, 0.9756, 0.6444, 0.9803, 0.5972, 0.9519, 0.6041, 0.934, 0.6482, 0.9605, 0.9694, 0.6898, 0.9694, 0.3519, 0.9847, 0.3492, 0.9847, 0.6926, 0.9847, 0.6926, 0.9847, 0.3492, 1.0, 0.3519, 1.0, 0.6898, 0.5972, 0.9519, 0.5389, 0.932, 0.5425, 0.913, 0.6041, 0.934, 0.6482, 0.9605, 0.6041, 0.934, 0.5972, 0.9519, 0.6444, 0.9803, 0.0, 0.9712, 0.0, 0.6898, 0.01532, 0.6872, 0.01532, 0.9923, 0.01532, 0.9923, 0.01532, 0.6872, 0.03064, 0.6898, 0.03064, 1.0, 0.4763, 0.6684, 0.6001, 0.684, 0.6041, 0.6651, 0.4773, 0.6491, 0.4773, 0.6491, 0.6041, 0.6651, 0.6076, 0.6461, 0.4785, 0.6299, 0.01532, 0.000512, 0.01532, 0.2478, 0.03064, 0.2489, 0.03064, 0.0, 0.03064, 0.0, 0.03064, 0.2489, 0.01532, 0.2478, 0.01532, 0.000512, 0.01532, 0.000512, 0.01532, 0.2478, 0.0, 0.245, 0.0, 0.001911, 0.4773, 0.3509, 0.6041, 0.3349, 0.6001, 0.316, 0.4763, 0.3316, 0.03064, 0.2489, 0.03064, 0.4848, 0.01532, 0.4838, 0.01532, 0.2498, 0.01532, 0.2498, 0.01532, 0.4838, 0.0, 0.4812, 0.0, 0.2525, 0.6041, 0.3349, 0.7234, 0.2883, 0.7156, 0.2708, 0.6001, 0.316, 0.9589, 0.002778, 0.9044, 0.1017, 0.9184, 0.1136, 0.9794, 0.002778, 0.0, 0.9895, 0.0, 0.8724, 0.01532, 0.8709, 0.01532, 0.9972, 0.01532, 0.9972, 0.01532, 0.8709, 0.03064, 0.8704, 0.03064, 1.0, 0.4763, 0.3316, 0.6001, 0.316, 0.6041, 0.3349, 0.4773, 0.3509, 1.0, 0.001911, 1.0, 0.245, 0.9847, 0.2478, 0.9847, 0.000512, 0.9847, 0.000512, 0.9847, 0.2478, 0.9694, 0.2489, 0.9694, 0.0, 0.6001, 0.316, 0.7156, 0.2708, 0.7234, 0.2883, 0.6041, 0.3349, 1.0, 0.2525, 1.0, 0.4812, 0.9847, 0.4838, 0.9847, 0.2498, 0.9847, 0.2498, 0.9847, 0.4838, 0.9694, 0.4848, 0.9694, 0.2489, 0.03064, 0.6956, 0.03064, 0.8704, 0.01532, 0.8697, 0.01532, 0.6964, 0.01532, 0.6964, 0.01532, 0.8697, 0.0, 0.8677, 0.0, 0.6983, 0.83, 0.2132, 0.9184, 0.1136, 0.9044, 0.1017, 0.8188, 0.1982, 0.9694, 1.0, 0.9694, 0.7412, 0.9847, 0.7433, 0.9847, 0.9989, 0.9847, 0.9989, 0.9847, 0.7433, 1.0, 0.7492, 1.0, 0.996, 0.02638, 0.3721, 0.03548, 0.2962, 0.04404, 0.2987, 0.03517, 0.3727, 0.9694, 0.7412, 0.9694, 0.5, 0.9847, 0.502, 0.9847, 0.7392, 0.9847, 0.7392, 0.9847, 0.502, 1.0, 0.5075, 1.0, 0.7337, 0.03548, 0.2962, 0.06149, 0.2273, 0.06917, 0.2322, 0.04404, 0.2987, 0.9694, 0.5, 0.9694, 0.2929, 0.9847, 0.2946, 0.9847, 0.4983, 0.9847, 0.4983, 0.9847, 0.2946, 1.0, 0.2993, 1.0, 0.4936, 0.06149, 0.2273, 0.1029, 0.1681, 0.1091, 0.175, 0.06917, 0.2322, 0.02638, 0.3721, 0.02639, 0.9614, 0.01761, 0.9614, 0.01758, 0.3714, 0.01758, 0.3714, 0.01761, 0.9614, 0.0, 0.9614, 0.0, 0.3705, 0.9847, 0.000538, 0.9847, 0.9387, 0.9694, 0.9387, 0.9694, 0.0, 0.2887, 0.08421, 0.2196, 0.0942, 0.2173, 0.08479, 0.2881, 0.07456, 1.0, 0.0005238, 1.0, 0.03302, 0.9847, 0.03379, 0.9847, 0.0001403, 0.9847, 0.0001403, 0.9847, 0.03379, 0.9694, 0.03407, 0.9694, 0.0, 0.6463, 0.0296, 0.6006, 0.05707, 0.5972, 0.04814, 0.6444, 0.01973, 1.0, 0.9712, 1.0, 0.6898, 0.9847, 0.6872, 0.9847, 0.9923, 0.9847, 0.9923, 0.9847, 0.6872, 0.9694, 0.6898, 0.9694, 1.0, 0.9694, 0.0, 0.9694, 0.3519, 0.9847, 0.3548, 0.9847, -0.001447, 0.9847, -0.001447, 0.9847, 0.3548, 1.0, 0.3519, 1.0, 0.0, 0.4796, 0.08421, 0.5407, 0.07747, 0.5425, 0.08697, 0.48, 0.09386, 0.4796, 0.08421, 0.2887, 0.08421, 0.2881, 0.07456, 0.4792, 0.07456, 1.0, 1.0, 1.0, 0.006029, 0.9847, 0.001615, 0.9847, 1.001, 0.9847, 1.001, 0.9847, 0.001615, 0.9694, 0.0, 0.9694, 1.0, 0.9694, 1.0, 0.9694, 0.0, 0.9847, -0.02463, 0.9847, 0.9986, 0.478, 0.3702, 0.287, 0.3702, 0.2694, 0.3509, 0.4773, 0.3509, 0.4773, 0.3509, 0.2694, 0.3509, 0.2518, 0.3316, 0.4763, 0.3316, 0.4763, 0.3316, 0.2518, 0.3316, 0.2694, 0.3509, 0.4773, 0.3509, 0.4773, 0.3509, 0.2694, 0.3509, 0.287, 0.3702, 0.478, 0.3702, 0.01532, 0.9986, 0.01532, -0.02463, 0.03064, 0.0, 0.03064, 1.0, 0.2518, 0.3316, 0.2518, 0.9614, 0.2694, 0.9614, 0.2694, 0.3509, 0.2694, 0.3509, 0.2694, 0.9614, 0.287, 0.9614, 0.287, 0.3702, 0.01532, -0.00821, 0.01534, 0.9387, 0.03064, 0.9387, 0.03064, 0.0, 0.02638, 0.3721, 0.03548, 0.2962, 0.02691, 0.2937, 0.01758, 0.3714, 0.0, 0.996, 0.0, 0.7492, 0.01532, 0.7433, 0.01532, 0.9989, 0.01532, 0.9989, 0.01532, 0.7433, 0.03064, 0.7412, 0.03064, 1.0, 0.2887, 0.08421, 0.4796, 0.08421, 0.4792, 0.07456, 0.2881, 0.07456, 0.0, 0.006029, 0.0, 1.0, 0.01532, 1.001, 0.01532, 0.001615, 0.01532, 0.001615, 0.01532, 1.001, 0.03064, 1.0, 0.03064, 0.0, 0.4796, 0.08421, 0.5407, 0.07747, 0.5389, 0.06796, 0.4792, 0.07456, 0.0, 0.0, 0.0, 0.3519, 0.01532, 0.3548, 0.01532, -0.001447, 0.01532, -0.001447, 0.01532, 0.3548, 0.03064, 0.3519, 0.03064, 0.0, 0.2518, 0.9614, 0.03517, 0.9614, 0.03517, 0.9807, 0.2518, 0.9807, 0.2518, 0.9807, 0.03517, 0.9807, 0.03517, 1.0, 0.2518, 1.0, 0.01534, 0.8774, 0.01534, 0.1226, 0.03064, 0.1226, 0.03064, 0.8774, -0.03064, 1.0, 0.02463, 0.7202, 0.002146, 0.8184, -0.01532, 0.9923, -0.01532, 0.9923, 0.002146, 0.8184, 0.0, 0.9712, 0.6463, 0.0296, 0.6006, 0.05707, 0.6041, 0.066, 0.6482, 0.03947, 0.02639, 0.9614, 0.02638, 0.3721, 0.01758, 0.3714, 0.01761, 0.9614, 0.01761, 0.9614, 0.01758, 0.3714, 0.0, 0.3705, 0.0, 0.9614, 0.01534, 0.9387, 0.01532, 0.000538, 0.03064, 0.0, 0.03064, 0.9387, 0.03064, 0.9387, 0.9694, 0.9387, 0.9694, 0.9693, 0.03064, 0.9693, 0.03064, 0.0, 0.9694, 0.0, 0.9694, 0.06136, 0.03064, 0.06136, 0.03064, 0.09196, 0.9694, 0.09196, 0.9694, 0.1226, 0.03064, 0.1226, 0.03064, 0.8774, 0.9694, 0.8774, 0.9694, 0.9386, 0.03064, 0.9386, 0.03064, 0.9386, 0.9694, 0.9386, 0.9694, 0.9693, 0.03064, 0.9693, 0.03064, 0.9693, 0.9694, 0.9693, 0.9694, 0.9387, 0.03064, 0.9387, 0.03064, 1.0, 0.03064, 0.6898, 0.9694, 0.6898, 0.9976, 0.8325, 1.031, 1.0, 0.001422, 0.9975, 0.0007064, 0.9976, 0.0007076, 0.9988, 0.001384, 0.9988, 0.9785, 0.001127, 0.9786, 0.0, 0.9797, 0.0, 0.9797, 0.002303, 0.9787, 0.01088, 0.9798, 0.01042, 0.9797, 0.005351, 0.9786, 0.005407, 0.9798, 0.01042, 0.9811, 0.009938, 0.981, 0.004863, 0.9797, 0.005351, 0.01241, 0.01088, 0.01245, 0.005406, 0.0118, 0.005351, 0.01173, 0.01042, 0.00134, 0.9997, 0.001384, 1.0, 0.0007076, 1.0, 0.0006757, 0.9995, 0.9797, 0.002303, 0.9797, 0.0, 0.981, 0.004863, 0.9986, 0.002485, 0.9993, 0.002418, 0.9993, 0.001237, 0.9986, 0.001234, 0.02146, 0.001127, 0.02139, 0.0, 0.02027, 0.0, 0.02033, 0.002303, 0.02133, 0.01088, 0.02016, 0.01042, 0.02027, 0.005351, 0.02139, 0.005407, 0.02016, 0.01042, 0.01895, 0.009938, 0.01905, 0.004863, 0.02027, 0.005351, 0.9876, 0.01088, 0.9876, 0.005406, 0.9882, 0.005351, 0.9883, 0.01042, 0.9987, 0.0002574, 0.9986, 0.0, 0.9993, 0.0, 0.9993, 0.000531, 0.02033, 0.002303, 0.02027, 0.0, 0.01905, 0.004863, 0.9787, 0.01088, 0.9786, 0.005407, 0.9797, 0.005351, 0.9798, 0.01042, 0.9786, 0.005407, 0.9785, 0.0, 0.9797, 0.0, 0.9797, 0.005351, 0.9986, 0.9975, 0.9986, 0.9988, 0.9993, 0.9988, 0.9993, 0.9976, 0.9986, 0.9988, 0.9987, 1.0, 0.9993, 1.0, 0.9993, 0.9988, 0.9876, 0.01088, 0.9883, 0.01042, 0.9882, 0.005351, 0.9876, 0.005406, 0.9807, 0.01007, 0.9811, 0.009938, 0.981, 0.004863, 0.9804, 0.005103, 0.9797, 0.005351, 0.9797, 0.0, 0.981, 0.004863, 0.998, 0.002513, 0.9986, 0.001251, 0.9993, 0.0008446, 0.999, 0.001712, 0.9986, 0.001251, 0.9993, 0.0, 0.9996, 0.0, 0.9993, 0.0008446, 0.6948, 0.9915, 0.6948, 0.9969, 0.6945, 0.9987, 0.6943, 0.9958, 0.6948, 0.9969, 0.6948, 1.0, 0.6948, 1.0, 0.6945, 0.9987, 0.0, 0.6722, 0.0008009, 0.8327, 0.0004267, 0.9447, -3.2e-05, 0.8798, 0.9997, 0.0008009, 1.0, 0.001712, 1.0, 0.0008446, 0.9997, 0.0004267, 0.9993, 0.0008446, 0.9996, 0.0, 1.0, 0.0004267, 0.0, 0.6722, 0.0, 0.8798, -0.0006182, 0.9447, -0.0007056, 0.8327, 0.0, 0.8798, 0.0, 1.0, 0.0, 1.0, -0.0006182, 0.9447, 0.6948, 0.9915, 0.6943, 0.9958, 0.6945, 0.9987, 0.6948, 0.9969, 0.9993, 0.9997, 0.9986, 1.0, 0.9993, 1.0, 0.9996, 0.9997, 0.998, 0.9975, 0.999, 0.9983, 0.9993, 0.9992, 0.9986, 0.9987, -0.002439, 0.9516, 0.0, 1.0, 0.0, 1.0, -0.001654, 0.9998, -0.0006182, 0.9447, 0.0, 1.0, 0.0, 0.9998, 0.9732, 0.9915, 0.9731, 0.9958, 0.9743, 0.9958, 0.9744, 0.9919, 0.9731, 0.9958, 0.9731, 1.0, 0.9742, 1.0, 0.9743, 0.9958, 0.002043, 0.9975, 0.001988, 0.9988, 0.001017, 0.9987, 0.001015, 0.9976, 0.001988, 0.9988, 0.001925, 1.0, 0.0009708, 1.0, 0.001017, 0.9987, 0.01559, 0.9915, 0.01491, 0.9919, 0.01498, 0.9958, 0.01563, 0.9958, 0.9752, 0.9922, 0.9756, 0.9923, 0.9755, 0.9962, 0.9749, 0.996, 0.9743, 0.9958, 0.9742, 1.0, 0.9755, 0.9962, 0.9975, 0.6722, 0.9976, 0.8798, 0.9988, 0.8886, 0.9987, 0.6722, 0.9731, 1.003, 0.9731, 1.0, 0.9743, 1.0, 0.9743, 1.003, 0.9732, 0.9915, 0.9744, 0.9919, 0.9743, 0.9973, 0.9731, 0.9969, 0.9744, 0.9919, 0.9756, 0.9923, 0.9755, 0.9977, 0.9743, 0.9973, 0.9844, 0.9915, 0.9844, 0.9969, 0.9851, 0.9973, 0.9851, 0.9919, 0.9955, 1.119, 0.9953, 1.0, 0.9977, 1.0, 0.9979, 1.107, 0.9952, 0.6722, 0.9976, 0.6722, 0.9977, 0.8886, 0.9953, 0.8798, 0.9976, 0.6722, 1.0, 0.6722, 1.0, 0.8886, 0.9977, 0.8886, 0.9743, 1.003, 0.9743, 1.0, 0.9755, 0.9977, 0.9751, 1.0, 0.002513, 0.6722, 0.00128, 0.6722, 0.001187, 0.8886, 0.002446, 0.8798, 0.00128, 0.6722, 0.0, 0.6722, 0.0, 0.8886, 0.001187, 0.8886, 0.9952, 0.6722, 0.9953, 0.8798, 0.9977, 0.8886, 0.9976, 0.6722, 0.9843, 1.003, 0.9844, 1.0, 0.9851, 1.0, 0.985, 1.003, 0.9844, 0.9915, 0.9851, 0.9919, 0.9851, 0.9973, 0.9844, 0.9969, 0.02476, 0.9922, 0.02442, 0.9923, 0.02455, 0.9977, 0.02488, 0.9976, 0.02679, 0.9915, 0.02686, 0.9969, 0.02567, 0.9973, 0.02562, 0.9919, 0.02686, 0.9969, 0.02693, 1.0, 0.02573, 1.0, 0.02567, 0.9973, 0.001187, 0.8886, 0.0, 0.8886, 0.0002881, 1.0, 0.001116, 1.0, 0.9975, 0.9952, 0.9975, 0.9976, 0.9987, 0.9975, 0.9987, 0.9952, 0.9975, 0.04379, 0.9975, 0.0, 0.9987, 0.0, 0.9987, 0.08633, 0.9975, 0.3278, 0.9987, 0.3278, 0.9987, 0.171, 0.9975, 0.1641, 0.9987, 0.3278, 1.0, 0.3278, 1.0, 0.171, 0.9987, 0.171, 0.9952, 0.3278, 0.9952, 0.1641, 0.9975, 0.171, 0.9976, 0.3278, 0.9952, 0.1641, 0.9952, 0.0, 0.9975, 0.0, 0.9975, 0.171, 0.9987, 0.08633, 0.9987, 0.0, 1.0, 0.171, 0.002513, 0.3278, 0.002513, 0.1641, 0.001311, 0.171, 0.001258, 0.3278, 0.002513, 0.1641, 0.002513, 0.0, 0.001311, 0.0, 0.001311, 0.171, 0.002513, 0.9952, 0.001258, 0.9952, 0.001311, 0.9975, 0.002513, 0.9976, 0.001258, 0.9952, 0.0, 0.9952, 0.0, 0.9975, 0.001311, 0.9975, 0.9952, 0.3278, 0.9976, 0.3278, 0.9975, 0.171, 0.9952, 0.1641, 0.0003358, 0.3278, 0.0, 0.3278, 0.0, 0.171, 0.0006619, 0.171, 0.001311, 0.171, 0.001311, 0.0, 0.0, 0.171, 0.9976, 0.0, 0.9976, 1.0, 0.9988, 1.0, 0.9988, 0.0, 0.9988, 0.0, 0.9988, 1.0, 1.0, 1.0, 1.0, 0.0, 0.0006968, 0.0, 0.0006969, 1.0, 0.001394, 1.0, 0.001394, 0.0, 0.9986, 0.002485, 0.9986, 0.9975, 0.9993, 0.9976, 0.9993, 0.002418, 0.02146, 0.0, 0.9785, 0.0, 0.9786, 0.005407, 0.02139, 0.005407, 0.02139, 0.005407, 0.9786, 0.005407, 0.9787, 0.01088, 0.02133, 0.01088, 0.01241, 0.01088, 0.9876, 0.01088, 0.9876, 0.005406, 0.01245, 0.005406, 0.00134, 1.0, 0.9987, 1.0, 0.9986, 0.9988, 0.001384, 0.9988, 0.001384, 0.9988, 0.9986, 0.9988, 0.9986, 0.9975, 0.001422, 0.9975, 0.002043, 0.002513, 0.002043, 0.9975, 0.001015, 0.9976, 0.0009977, 0.001227, 0.02577, 1.0, 0.9731, 1.0, 0.9731, 0.9958, 0.02482, 0.9959, 0.02482, 0.9959, 0.9731, 0.9958, 0.9732, 0.9915, 0.0244, 0.9915, 0.9975, 0.6722, 0.002513, 0.6722, 0.002446, 0.8798, 0.9976, 0.8798, 0.9731, 1.0, 0.02693, 1.0, 0.02686, 0.9969, 0.9731, 0.9969, 0.9731, 0.9969, 0.02686, 0.9969, 0.02679, 0.9915, 0.9732, 0.9915, 0.9975, 0.9952, 0.002513, 0.9952, 0.002513, 0.9976, 0.9975, 0.9976, 0.9975, 0.0, 0.002513, 0.0, 0.002513, 0.1641, 0.9975, 0.1641, 0.9975, 0.1641, 0.002513, 0.1641, 0.002513, 0.3278, 0.9975, 0.3278, 0.0, 0.3278, 0.9952, 0.3278, 0.9952, 0.1641, 0.0006403, 0.1639, 0.0, 0.0006403, 0.0, 0.9952, 0.001258, 0.9952, 0.001257, 0.00239, 0.001257, 0.00239, 0.001258, 0.9952, 0.002513, 0.9952, 0.002513, 0.004779, 0.001394, 1.0, 0.01241, 0.01088, 0.01173, 0.01042, 0.0006969, 0.9999, 1.0, 0.9994, 0.9811, 0.009938, 0.9798, 0.01042, 0.9988, 0.9999, 0.9988, 0.9999, 0.9798, 0.01042, 0.9787, 0.01088, 0.9976, 1.0, 0.01893, 0.01088, 0.9787, 0.01088, 0.9786, 0.005407, 0.01935, 0.005314, 0.01935, 0.005314, 0.9786, 0.005407, 0.9785, 0.0, 0.0203, 0.0, 0.0006944, 0.001213, 0.0007064, 0.9976, 0.001422, 0.9975, 0.001422, 0.002485, 0.9976, 1.0, 0.9976, 0.0, 0.9988, 0.0, 0.9988, 1.0, 0.9988, 1.0, 0.9988, 0.0, 0.9993, 0.0, 0.9993, 1.0, 0.9993, 1.0, 0.9993, 0.0, 0.9986, 0.0, 0.9986, 1.0, 0.002396, 0.0, 0.002396, 1.0, 0.001198, 1.0, 0.001198, 0.0, 1.0, 0.0, 1.0, 1.0, 0.9993, 1.0, 0.9993, 0.0, 0.9993, 0.0, 0.9993, 1.0, 0.9986, 1.0, 0.9986, 0.0, 0.02133, 0.01088, 0.002396, 1.0, 0.001198, 0.9999, 0.02016, 0.01042, 0.02016, 0.01042, 0.001198, 0.9999, 1.145e-05, 0.9994, 0.01895, 0.009938, 0.9883, 0.01042, 0.9993, 0.9999, 0.9986, 1.0, 0.9876, 0.01088, 0.9976, 1.0, 0.9787, 0.01088, 0.9798, 0.01042, 0.9988, 0.9999, 0.9988, 0.9999, 0.9798, 0.01042, 0.9811, 0.009938, 1.0, 0.9994, 0.9993, 0.9999, 0.9883, 0.01042, 0.9876, 0.01088, 0.9986, 1.0, 0.0, 0.6722, 1.0, 0.6722, 0.9992, 0.8327, 0.0008009, 0.8327, 1.0, 0.0008009, 1.0, 0.9992, 0.999, 0.9983, 0.999, 0.001712, 0.999, 0.001712, 0.999, 0.9983, 0.998, 0.9975, 0.998, 0.002513, 0.6948, 0.9915, 0.01559, 0.9915, 0.01563, 0.9958, 0.6943, 0.9958, 0.9993, 1.0, 0.001925, 1.0, 0.001988, 0.9988, 0.9986, 0.9987, 0.9986, 0.9987, 0.001988, 0.9988, 0.002043, 0.9975, 0.998, 0.9975, 0.998, 0.002513, 0.002043, 0.002513, 0.0009977, 0.001227, 0.9986, 0.001251, 0.9986, 0.001251, 0.0009977, 0.001227, 0.0001847, 0.0, 0.9993, 0.0, 0.6943, 0.9958, 0.01444, 0.9959, 0.0142, 0.9915, 0.6948, 0.9915, 0.001422, 0.002485, 0.9986, 0.002485, 0.9986, 0.001234, 0.0006944, 0.001213, 0.0006944, 0.001213, 0.9986, 0.001234, 0.9987, 0.0, 0.0001286, 0.0, 0.01126, 0.005314, 0.9876, 0.005406, 0.9876, 0.01088, 0.01101, 0.01088, 0.002396, 0.0, 0.02679, 0.9915, 0.02562, 0.9919, 0.001198, 9.904e-05, 0.001198, 9.904e-05, 0.02562, 0.9919, 0.02442, 0.9923, 1.145e-05, 0.0004654, 0.9993, 9.904e-05, 0.9851, 0.9919, 0.9844, 0.9915, 0.9986, 0.0, 0.9986, 0.0, 0.9844, 0.9915, 0.9851, 0.9919, 0.9993, 9.904e-05, 1.0, 0.0004654, 0.9756, 0.9923, 0.9744, 0.9919, 0.9988, 9.904e-05, 0.9988, 9.904e-05, 0.9744, 0.9919, 0.9732, 0.9915, 0.9976, 0.0, 0.9952, 0.6722, 0.0, 0.6722, 0.0, 0.8798, 0.9953, 0.8798, 0.9843, 1.0, 0.6948, 1.0, 0.6948, 0.9969, 0.9844, 0.9969, 0.9844, 0.9969, 0.6948, 0.9969, 0.6948, 0.9915, 0.9844, 0.9915, 0.9844, 0.9915, 0.6948, 0.9915, 0.6948, 0.9969, 0.9844, 0.9969, 0.9955, 1.0, 0.0, 1.0, 0.0, 0.8798, 0.9953, 0.8798, 0.9953, 0.8798, 0.0, 0.8798, 0.0, 0.6722, 0.9952, 0.6722, 0.01559, 0.9915, 0.001394, 0.0, 0.0006969, 9.904e-05, 0.01491, 0.9919, 0.9756, 0.9923, 1.0, 0.0004654, 0.9988, 9.904e-05, 0.9744, 0.9919, 0.9744, 0.9919, 0.9988, 9.904e-05, 0.9976, 0.0, 0.9732, 0.9915, 1.0, 0.3278, 0.0, 0.3278, 0.0003367, 0.1639, 0.9997, 0.1639, 0.9997, 0.1639, 0.0003367, 0.1639, 0.001257, 0.00239, 0.9987, 0.00239, 0.9987, 0.00239, 0.001257, 0.00239, 0.002513, 0.004779, 0.9975, 0.004779, 0.002513, 0.6722, 0.002513, 0.3278, 0.001258, 0.3278, 0.00128, 0.6722, 0.00128, 0.6722, 0.001258, 0.3278, 0.0, 0.3278, 0.0, 0.6722, 0.9976, 0.6722, 0.9976, 0.3278, 0.9952, 0.3278, 0.9952, 0.6722, 0.9952, 0.6722, 0.9952, 0.3278, 0.9976, 0.3278, 0.9976, 0.6722, 0.9976, 0.6722, 0.9976, 0.3278, 0.9987, 0.3278, 0.9987, 0.6722, 0.9987, 0.6722, 0.9987, 0.3278, 0.9975, 0.3278, 0.9975, 0.6722, 0.9952, 0.3278, 0.0, 0.3278, 0.0006403, 0.1639, 0.9952, 0.1641, 0.9952, 0.1641, 0.0006403, 0.1639, 0.00239, 0.0, 0.9952, 0.0, 0.9987, 0.9952, 0.9987, 0.00239, 0.9975, 0.004779, 0.9975, 0.9952, 0.9876, 0.01088, 0.9986, 1.0, 0.0, 1.0, 0.01101, 0.01088, 0.3068, 0.9589, 0.3058, 0.9799, 0.301, 0.9789, 0.301, 0.9568, 0.3125, 0.9647, 0.3125, 0.9828, 0.3058, 0.9799, 0.3068, 0.9589, 0.6463, 0.0296, 0.6586, 0.01806, 0.6581, 0.0154, 0.6444, 0.01973, 0.3058, 0.9799, 0.3053, 0.9908, 0.301, 0.9903, 0.301, 0.9789, 0.3125, 0.9828, 0.3125, 0.9921, 0.3053, 0.9908, 0.3058, 0.9799, 0.6586, 0.01806, 0.6647, 0.01043, 0.6646, 0.009818, 0.6581, 0.0154, 0.0, 0.9712, 0.002146, 0.8184, 0.01532, 0.6872, 0.0, 0.6898, 0.6639, 0.006519, 0.6696, 0.002778, 0.6696, 0.002778, 0.002146, 0.8184, 0.02463, 0.7202, 0.03064, 0.6898, 0.01532, 0.6872, 0.6463, 0.0296, 0.6548, 0.01978, 0.6584, 0.01734, 0.659, 0.02082, 0.6482, 0.03947, 0.6646, 0.009818, 0.6696, 0.002778, 0.6639, 0.006519, 0.6581, 0.0154, 0.6646, 0.009818, 0.6639, 0.006519, 0.6573, 0.01105, 0.6444, 0.01973, 0.6581, 0.0154, 0.6573, 0.01105, 0.6818, 0.9589, 0.6875, 0.9826, 0.6875, 0.9647, 0.676, 0.9568, 0.6877, 0.9788, 0.6885, 0.9798, 0.6818, 0.9589, 0.6581, 0.01597, 0.6639, 0.009374, 0.6642, 0.01103, 0.6584, 0.01734, 0.6885, 0.9798, 0.6919, 0.9899, 0.6875, 0.9913, 0.6875, 0.9826, 0.6877, 0.9788, 0.6933, 0.9894, 0.6919, 0.9899, 0.6885, 0.9798, 0.6572, 0.01112, 0.6637, 0.008592, 0.6639, 0.009374, 0.6581, 0.01597, 0.6444, 0.01973, 0.6548, 0.01978, 0.6463, 0.0296, 0.6591, 0.02073, 0.6648, 0.01103, 0.6647, 0.01043, 0.6586, 0.01806, 0.6482, 0.03947, 0.6591, 0.02073, 0.6586, 0.01806, 0.6463, 0.0296, 0.03064, 0.06136, 0.9694, 0.06136, 0.9694, 0.09196, 0.03064, 0.09196, 0.03517, 0.9614, 0.03517, 0.3727, 0.02638, 0.3721, 0.02639, 0.9614, 0.6444, 0.01973, 0.5972, 0.04814, 0.6006, 0.05707, 0.6463, 0.0296, 0.48, 0.09386, 0.5425, 0.08697, 0.5407, 0.07747, 0.4796, 0.08421, 0.2893, 0.09386, 0.48, 0.09386, 0.4796, 0.08421, 0.2887, 0.08421, 0.03517, 0.3727, 0.04404, 0.2987, 0.03548, 0.2962, 0.02638, 0.3721, 0.48, 0.09386, 0.2893, 0.09386, 0.2887, 0.08421, 0.4796, 0.08421, 0.4792, 0.07456, 0.5389, 0.06796, 0.5407, 0.07747, 0.4796, 0.08421, 0.6482, 0.03947, 0.6041, 0.066, 0.6006, 0.05707, 0.6463, 0.0296, 0.2893, 0.09386, 0.2219, 0.1036, 0.2196, 0.0942, 0.2887, 0.08421, 0.03517, 0.3727, 0.03517, 0.9614, 0.02639, 0.9614, 0.02638, 0.3721, 0.05381, 0.2225, 0.09659, 0.1613, 0.1029, 0.1681, 0.06149, 0.2273, 0.02691, 0.2937, 0.05381, 0.2225, 0.06149, 0.2273, 0.03548, 0.2962, 0.01758, 0.3714, 0.02691, 0.2937, 0.03548, 0.2962, 0.02638, 0.3721, 0.6634, 0.006947, 0.6696, 0.002778, 0.6696, 0.002778, 0.6669, 0.005885, 0.6655, 0.007438, 0.6637, 0.008592, 0.1523, 0.1143, 0.2173, 0.08479, 0.2196, 0.0942, 0.1568, 0.1227, 0.09659, 0.1613, 0.1523, 0.1143, 0.1568, 0.1227, 0.1029, 0.1681, 0.5389, 0.06796, 0.5972, 0.04814, 0.6006, 0.05707, 0.5407, 0.07747, 0.5425, 0.08697, 0.6041, 0.066, 0.6006, 0.05707, 0.5407, 0.07747, 0.2881, 0.07456, 0.2173, 0.08479, 0.2196, 0.0942, 0.2887, 0.08421, 0.04404, 0.2987, 0.06917, 0.2322, 0.06149, 0.2273, 0.03548, 0.2962, 0.1612, 0.1312, 0.2219, 0.1036, 0.2196, 0.0942, 0.1568, 0.1227, 0.1091, 0.175, 0.1612, 0.1312, 0.1568, 0.1227, 0.1029, 0.1681, 0.06917, 0.2322, 0.1091, 0.175, 0.1029, 0.1681, 0.06149, 0.2273, 0.03517, 0.9614, 0.02639, 0.9614, 0.02676, 0.9803, 0.03517, 0.9807, 0.03517, 0.9948, 0.03517, 1.0, 0.02676, 1.0, 0.02676, 0.9923, 0.03064, 0.1226, 0.01534, 0.1226, 0.01566, 0.09325, 0.03064, 0.09196, 0.03517, 0.9807, 0.03517, 1.0, 0.02676, 1.0, 0.02676, 0.9803, 0.03517, 0.9614, 0.03517, 0.9807, 0.02676, 0.9803, 0.02639, 0.9614, 0.9694, 0.1226, 0.9694, 0.09196, 0.9843, 0.09325, 0.9847, 0.1226, 0.6642, 0.01103, 0.6696, 0.002778, 0.6643, 0.0118, 0.6584, 0.01734, 0.6642, 0.01103, 0.6643, 0.0118, 0.659, 0.02082, 0.6548, 0.01978, 0.6444, 0.01973, 0.6572, 0.01112, 0.6581, 0.01597, 0.6584, 0.01734, 0.6548, 0.01978, 0.6581, 0.01597, 0.6875, 0.9826, 0.6818, 0.9589, 0.6885, 0.9798, 0.6696, 0.002778, 0.6655, 0.007438, 0.6669, 0.005885, 0.6669, 0.005885, 0.6696, 0.002778, 0.6696, 0.002778, 0.6637, 0.008592, 0.6572, 0.01112, 0.6634, 0.006947, 0.6637, 0.008592, 0.6655, 0.007438, 0.6639, 0.009374, 0.3125, 0.9711, 0.3166, 0.9638, 0.31, 0.9841, 0.3125, 0.99, 0.6696, 0.9972, 0.6624, 0.9924, 0.6696, 0.9972, 0.3098, 0.9795, 0.0, 1.0, 0.301, 1.0, 0.3102, 0.9827, 0.6624, 0.9924, 0.6696, 0.9972, 0.649, 0.9833, 0.3125, 0.99, 0.31, 0.9841, 0.3048, 1.0, 0.3125, 1.0, 0.31, 0.9841, 0.3102, 0.9827, 0.301, 1.0, 0.3048, 1.0, 0.6875, 0.9748, 0.6887, 0.9635, 0.6875, 0.9647, 1.003, 0.8708, 0.9976, 0.8325, 0.9694, 0.6898, 0.9847, 0.6872, 0.6696, 0.9972, 0.6516, 0.9851, 0.6444, 0.9803, 0.6482, 0.9605, 1.003, 0.9756, 1.003, 0.8708, 0.9847, 0.6872, 1.0, 0.6898, 1.0, 0.9712])
me_shape_4_indexedfaceset_006.materials.append(mat_plastic_chip_detailed)
me_shape_4_indexedfaceset_006.materials.append(mat_metal_pins)
me_shape_4_indexedfaceset_006.materials.append(mat_plastic_matte_black)
me_shape_4_indexedfaceset_006.use_remesh_fix_poles = True
me_shape_4_indexedfaceset_006.use_remesh_preserve_attributes = False
me_shape_4_indexedfaceset_006.update()
me_material_preview_mesh = bpy.data.meshes.new('Material_Preview_Mesh')
me_material_preview_mesh.from_pydata([], [], [])
me_material_preview_mesh.update()

# ---- objects
ob_d_sod_123f = bpy.data.objects.new('D_SOD-123F', me_shape_4_indexedfaceset_006)
ob_material_preview_dummy = bpy.data.objects.new('Material_Preview_Dummy', me_material_preview_mesh)

# ---- transforms, parenting, visibility, modifiers, constraints
ob_d_sod_123f.location = (0.0, 0.0, 0.0)
ob_d_sod_123f.scale = (2.54, 2.54, 2.54)
ob_d_sod_123f.lineart.crease_threshold = 0.0
_m = ob_d_sod_123f.modifiers.new('Auto Smooth', 'NODES')
_m.node_group = ng_auto_smooth
_gi = [s.identifier for s in ng_auto_smooth.interface.items_tree if s.item_type == 'SOCKET' and s.in_out == 'INPUT']
_m[_gi[1]] = 0.5236  # Angle
ob_material_preview_dummy.location = (0.0, 0.0, 0.0)
ob_material_preview_dummy.hide_select = True
ob_material_preview_dummy.hide_render = True

# ---- collection membership
col_collection.objects.link(ob_d_sod_123f)
col_collection.objects.link(ob_material_preview_dummy)

# ---- scene / render settings (as saved in the file)
scene.frame_start = 1; scene.frame_end = 250; scene.frame_set(1)
scene.render.engine = 'BLENDER_EEVEE_NEXT'
scene.cycles.use_denoising = False
scene.cycles.samples = 128
scene.cycles.sampling_pattern = 'TABULATED_SOBOL'
scene.cycles.use_adaptive_sampling = False
scene.cycles.use_light_tree = False
scene.view_settings.view_transform = 'Filmic'
bpy.context.view_layer.update()

# ---- added for rendering (the .blend has no active camera and no usable light): camera, sun
cam_auto = bpy.data.cameras.new('AutoCamera')
cam_auto.lens = 50.0
cam_auto.sensor_width = 36.0
cam_auto.clip_end = 1000.0
ob_auto_camera = bpy.data.objects.new('AutoCamera', cam_auto)
scene.collection.objects.link(ob_auto_camera)
ob_auto_camera.location = (3.91367, -4.69641, 3.77177)
ob_auto_camera.rotation_euler = (1.09748, -7.21219e-08, 0.694738)
scene.camera = ob_auto_camera
light_auto_sun = bpy.data.lights.new('AutoSun', 'SUN')
light_auto_sun.energy = 3.0
light_auto_sun.angle = 0.0523599
ob_auto_sun = bpy.data.objects.new('AutoSun', light_auto_sun)
scene.collection.objects.link(ob_auto_sun)
ob_auto_sun.rotation_euler = (0.872665, 0.174533, 0.523599)
bpy.context.view_layer.update()
